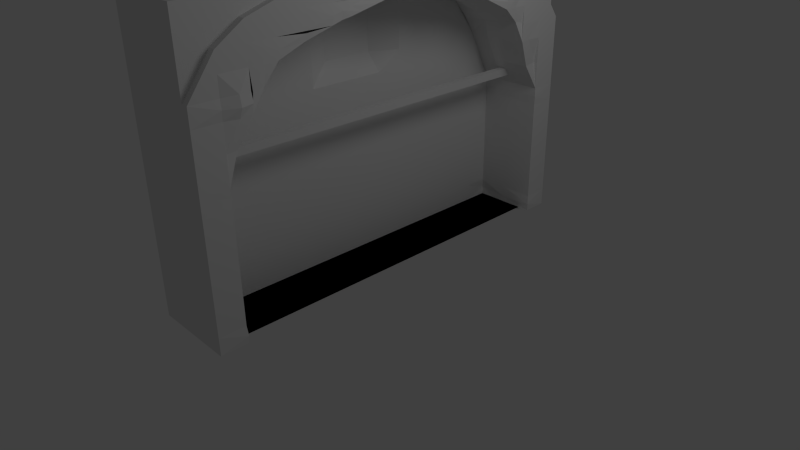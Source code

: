 # Source: Cooking_Fireplace.blend  (saved by Blender 2.58.0; exported with 4.5.12 LTS)
import bpy
from mathutils import Matrix  # noqa: F401  (used for matrix-valued properties, if any)

bpy.ops.wm.read_factory_settings(use_empty=True)
scene = bpy.context.scene
scene.name = 'Scene'

# ---- collections
col_collection_1 = bpy.data.collections.new('Collection 1'); scene.collection.children.link(col_collection_1)

# ---- world
world_world = bpy.data.worlds.new('World'); scene.world = world_world
world_world.color = (0.05088, 0.05088, 0.05088)
world_world.use_sun_shadow = False
world_world.sun_shadow_jitter_overblur = 0.0
world_world.cycles.sampling_method = 'MANUAL'
world_world.cycles.sample_map_resolution = 256

# ---- cameras
cam_camera = bpy.data.cameras.new('Camera')
cam_camera.clip_end = 100.0
cam_camera.lens = 35.0
cam_camera.ortho_scale = 7.314
cam_camera.dof.focus_distance = 0.0
cam_camera.dof.aperture_fstop = 128.0

# ---- lights
light_lamp = bpy.data.lights.new('Lamp', 'POINT')
light_lamp.transmission_factor = 0.0
light_lamp.cutoff_distance = 30.0
light_lamp.energy = 100.0
light_lamp.shadow_buffer_clip_start = 1.001
light_lamp.shadow_soft_size = 1.0
light_lamp.shadow_maximum_resolution = 0.006
light_lamp.use_absolute_resolution = True
light_lamp.cycles.use_multiple_importance_sampling = False

# ---- meshes
me_plane = bpy.data.meshes.new('Plane')
me_plane.from_pydata([(-0.5609, 3.0, 0.0), (-0.5609, -3.0, 0.0), (0.5609, -3.0, 0.0), (0.5609, 3.0, 0.0), (0.5609, 3.0, 4.0), (0.5609, -3.0, 4.0), (-0.5609, -3.0, 4.0), (-0.5609, 3.0, 4.0), (5.96e-08, -3.0, 0.0), (-0.5609, -2.384e-07, 0.0), (-5.96e-08, 3.0, 0.0), (-0.2807, 7.153e-07, 0.0), (0.5609, 3.0, 2.0), (0.5609, 7.153e-07, 4.0), (0.5609, -3.0, 2.0), (-0.5609, 3.0, 2.0), (-5.96e-08, 3.0, 4.0), (-0.5609, -3.0, 2.0), (-0.5609, -2.384e-07, 4.0), (5.96e-08, -3.0, 4.0), (0.0, 2.384e-07, 0.0), (-0.2807, 7.153e-07, 2.0), (-5.96e-08, 3.0, 2.0), (-0.5609, -2.384e-07, 2.0), (5.96e-08, -3.0, 2.0), (0.0, 2.384e-07, 4.0), (-0.2805, -3.0, 0.0), (0.2805, -3.0, 0.0), (-0.5609, 1.5, 0.0), (-0.5609, -1.5, 0.0), (-0.2805, 3.0, 0.0), (0.2805, 3.0, 0.0), (-0.2807, -1.5, 0.0), (-0.2807, 1.5, 0.0), (0.5609, 3.0, 1.0), (0.5609, 3.0, 3.0), (0.5609, -1.5, 4.0), (0.5609, 1.5, 4.0), (0.5609, -3.0, 1.0), (0.5609, -3.0, 3.0), (-0.5609, 3.0, 1.0), (-0.5609, 3.0, 3.0), (-0.2805, 3.0, 4.0), (0.2805, 3.0, 4.0), (-0.5609, -3.0, 1.0), (-0.5609, -3.0, 3.0), (-0.5609, 1.5, 4.0), (-0.5609, -1.5, 4.0), (0.2805, -3.0, 4.0), (-0.2805, -3.0, 4.0), (0.2805, 4.768e-07, 0.0), (-2.98e-08, 1.5, 0.0), (-0.2805, 0.0, 0.0), (2.98e-08, -1.5, 0.0), (-0.2807, 1.5, 2.0), (-0.2807, 7.153e-07, 1.0), (-0.2807, -1.5, 2.0), (-0.4944, 7.153e-07, 3.0), (-0.2805, 3.0, 2.0), (-5.96e-08, 3.0, 1.0), (0.2805, 3.0, 2.0), (-5.96e-08, 3.0, 3.0), (-0.5609, -1.5, 2.0), (-0.5609, -2.384e-07, 1.0), (-0.5609, 1.5, 2.0), (-0.5609, -2.384e-07, 3.0), (0.2805, -3.0, 2.0), (5.96e-08, -3.0, 1.0), (-0.2805, -3.0, 2.0), (5.96e-08, -3.0, 3.0), (-2.98e-08, 1.5, 4.0), (0.2805, 4.768e-07, 4.0), (2.98e-08, -1.5, 4.0), (-0.2805, 0.0, 4.0), (0.2805, 1.5, 0.0), (-0.2805, 1.5, 0.0), (0.2805, -1.5, 0.0), (-0.2805, -1.5, 0.0), (-0.2807, 1.5, 1.0), (-0.2807, -1.5, 1.0), (-0.2807, 1.5, 3.0), (-0.2807, -1.5, 3.0), (-0.2805, 3.0, 1.0), (0.2805, 3.0, 1.0), (-0.2805, 3.0, 3.0), (0.2805, 3.0, 3.0), (-0.5609, -1.5, 1.0), (-0.5609, 1.5, 1.0), (-0.5609, -1.5, 3.0), (-0.5609, 1.5, 3.0), (0.2805, -3.0, 1.0), (-0.2805, -3.0, 1.0), (0.2805, -3.0, 3.0), (-0.2805, -3.0, 3.0), (0.2805, 1.5, 4.0), (0.2805, -1.5, 4.0), (-0.2805, 1.5, 4.0), (-0.2805, -1.5, 4.0), (-0.4207, -3.0, 0.0), (-0.1402, -3.0, 0.0), (0.4207, -3.0, 0.0), (0.1402, -3.0, 0.0), (-0.5609, 2.25, 0.0), (-0.5609, 0.75, 0.0), (-0.5609, -2.25, 0.0), (-0.5609, -0.75, 0.0), (-0.4207, 3.0, 0.0), (-0.1402, 3.0, 0.0), (0.4207, 3.0, 0.0), (0.1402, 3.0, 0.0), (-0.2807, -2.25, 0.0), (-0.2807, -0.75, 0.0), (-0.2807, 2.25, 0.0), (-0.2807, 0.75, 0.0), (0.5609, 3.0, 0.5), (0.5609, 3.0, 1.5), (0.5609, 3.0, 3.5), (0.5609, 3.0, 2.5), (0.5609, -2.25, 4.0), (0.5609, -0.75, 4.0), (0.5609, 2.25, 4.0), (0.5609, 0.75, 4.0), (0.5609, -3.0, 0.5), (0.5609, -3.0, 1.5), (0.5609, -3.0, 3.5), (0.5609, -3.0, 2.5), (-0.5609, 3.0, 0.5), (-0.5609, 3.0, 1.5), (-0.5609, 3.0, 3.5), (-0.5609, 3.0, 2.5), (-0.4207, 3.0, 4.0), (-0.1402, 3.0, 4.0), (0.4207, 3.0, 4.0), (0.1402, 3.0, 4.0), (-0.5609, -3.0, 0.5), (-0.5609, -3.0, 1.5), (-0.5609, -3.0, 3.5), (-0.5609, -3.0, 2.5), (-0.5609, 2.25, 4.0), (-0.5609, 0.75, 4.0), (-0.5609, -2.25, 4.0), (-0.5609, -0.75, 4.0), (0.4207, -3.0, 4.0), (0.1402, -3.0, 4.0), (-0.4207, -3.0, 4.0), (-0.1402, -3.0, 4.0), (0.4207, 5.96e-07, 0.0), (0.1402, 3.576e-07, 0.0), (-4.47e-08, 2.25, 0.0), (-1.49e-08, 0.75, 0.0), (-0.4207, -1.192e-07, 0.0), (-0.1402, 1.192e-07, 0.0), (4.47e-08, -2.25, 0.0), (1.49e-08, -0.75, 0.0), (-0.2807, 2.25, 2.0), (-0.2807, 0.75, 2.0), (-0.2807, 7.153e-07, 0.5), (-0.2807, 7.153e-07, 1.5), (-0.2807, -2.25, 2.0), (-0.2807, -0.75, 2.0), (-0.4944, 7.153e-07, 3.5), (-0.2807, 7.153e-07, 2.5), (-0.4207, 3.0, 2.0), (-0.1402, 3.0, 2.0), (-5.96e-08, 3.0, 0.5), (-5.96e-08, 3.0, 1.5), (0.4207, 3.0, 2.0), (0.1402, 3.0, 2.0), (-5.96e-08, 3.0, 3.5), (-5.96e-08, 3.0, 2.5), (-0.5609, -2.25, 2.0), (-0.5609, -0.75, 2.0), (-0.5609, -2.384e-07, 0.5), (-0.5609, -2.384e-07, 1.5), (-0.5609, 2.25, 2.0), (-0.5609, 0.75, 2.0), (-0.5609, -2.384e-07, 3.5), (-0.5609, -2.384e-07, 2.5), (0.4207, -3.0, 2.0), (0.1402, -3.0, 2.0), (5.96e-08, -3.0, 0.5), (5.96e-08, -3.0, 1.5), (-0.4207, -3.0, 2.0), (-0.1402, -3.0, 2.0), (5.96e-08, -3.0, 3.5), (5.96e-08, -3.0, 2.5), (-4.47e-08, 2.25, 4.0), (-1.49e-08, 0.75, 4.0), (0.4207, 5.96e-07, 4.0), (0.1402, 3.576e-07, 4.0), (4.47e-08, -2.25, 4.0), (1.49e-08, -0.75, 4.0), (-0.4207, -1.192e-07, 4.0), (-0.1402, 1.192e-07, 4.0), (0.4207, 1.5, 0.0), (0.2805, 2.25, 0.0), (0.1402, 1.5, 0.0), (0.2805, 0.75, 0.0), (-0.1402, 1.5, 0.0), (-0.2805, 2.25, 0.0), (-0.4207, 1.5, 0.0), (-0.2805, 0.75, 0.0), (0.4207, -1.5, 0.0), (0.2805, -0.75, 0.0), (0.1402, -1.5, 0.0), (0.2805, -2.25, 0.0), (-0.1402, -1.5, 0.0), (-0.2805, -0.75, 0.0), (-0.4207, -1.5, 0.0), (-0.2805, -2.25, 0.0), (-0.2807, 2.25, 1.0), (-0.2807, 1.5, 0.5), (-0.2807, 0.75, 1.0), (-0.2807, 1.5, 1.5), (-0.2807, -0.75, 1.0), (-0.2807, -1.5, 0.5), (-0.2807, -2.25, 1.0), (-0.2807, -1.5, 1.5), (-0.2807, 2.25, 3.0), (-0.2807, 1.5, 2.5), (-0.2807, 0.75, 3.0), (-0.2807, 1.5, 3.5), (-0.2807, -0.75, 3.0), (-0.2807, -1.5, 2.5), (-0.2807, -2.25, 3.0), (-0.2807, -1.5, 3.5), (-0.4207, 3.0, 1.0), (-0.2805, 3.0, 0.5), (-0.1402, 3.0, 1.0), (-0.2805, 3.0, 1.5), (0.1402, 3.0, 1.0), (0.2805, 3.0, 0.5), (0.4207, 3.0, 1.0), (0.2805, 3.0, 1.5), (-0.4207, 3.0, 3.0), (-0.2805, 3.0, 2.5), (-0.1402, 3.0, 3.0), (-0.2805, 3.0, 3.5), (0.1402, 3.0, 3.0), (0.2805, 3.0, 2.5), (0.4207, 3.0, 3.0), (0.2805, 3.0, 3.5), (-0.5609, -2.25, 1.0), (-0.5609, -1.5, 0.5), (-0.5609, -0.75, 1.0), (-0.5609, -1.5, 1.5), (-0.5609, 0.75, 1.0), (-0.5609, 1.5, 0.5), (-0.5609, 2.25, 1.0), (-0.5609, 1.5, 1.5), (-0.5609, -2.25, 3.0), (-0.5609, -1.5, 2.5), (-0.5609, -0.75, 3.0), (-0.5609, -1.5, 3.5), (-0.5609, 0.75, 3.0), (-0.5609, 1.5, 2.5), (-0.5609, 2.25, 3.0), (-0.5609, 1.5, 3.5), (0.4207, -3.0, 1.0), (0.2805, -3.0, 0.5), (0.1402, -3.0, 1.0), (0.2805, -3.0, 1.5), (-0.1402, -3.0, 1.0), (-0.2805, -3.0, 0.5), (-0.4207, -3.0, 1.0), (-0.2805, -3.0, 1.5), (0.4207, -3.0, 3.0), (0.2805, -3.0, 2.5), (0.1402, -3.0, 3.0), (0.2805, -3.0, 3.5), (-0.1402, -3.0, 3.0), (-0.2805, -3.0, 2.5), (-0.4207, -3.0, 3.0), (-0.2805, -3.0, 3.5), (0.2805, 2.25, 4.0), (0.4207, 1.5, 4.0), (0.2805, 0.75, 4.0), (0.1402, 1.5, 4.0), (0.2805, -0.75, 4.0), (0.4207, -1.5, 4.0), (0.2805, -2.25, 4.0), (0.1402, -1.5, 4.0), (-0.2805, 2.25, 4.0), (-0.1402, 1.5, 4.0), (-0.2805, 0.75, 4.0), (-0.4207, 1.5, 4.0), (-0.2805, -0.75, 4.0), (-0.1402, -1.5, 4.0), (-0.2805, -2.25, 4.0), (-0.4207, -1.5, 4.0), (0.4207, 2.25, 0.0), (0.1402, 2.25, 0.0), (0.4207, 0.75, 0.0), (0.1402, 0.75, 0.0), (-0.1402, 2.25, 0.0), (-0.4207, 2.25, 0.0), (-0.1402, 0.75, 0.0), (-0.4207, 0.75, 0.0), (0.4207, -0.75, 0.0), (0.1402, -0.75, 0.0), (0.4207, -2.25, 0.0), (0.1402, -2.25, 0.0), (-0.1402, -0.75, 0.0), (-0.4207, -0.75, 0.0), (-0.1402, -2.25, 0.0), (-0.4207, -2.25, 0.0), (-0.2807, 2.25, 0.5), (-0.2807, 0.75, 0.5), (-0.2807, 2.25, 1.5), (-0.2807, 0.75, 1.5), (-0.2807, -0.75, 0.5), (-0.2807, -2.25, 0.5), (-0.2807, -0.75, 1.5), (-0.2807, -2.25, 1.5), (-0.2807, 2.25, 2.5), (-0.2807, 0.75, 2.5), (0.5609, 2.25, 3.5), (-0.2807, 0.75, 3.5), (-0.2807, -0.75, 2.5), (-0.2807, -2.25, 2.5), (-0.2807, -0.75, 3.5), (0.5609, -2.25, 3.5), (-0.4207, 3.0, 0.5), (-0.1402, 3.0, 0.5), (-0.4207, 3.0, 1.5), (-0.1402, 3.0, 1.5), (0.1402, 3.0, 0.5), (0.4207, 3.0, 0.5), (0.1402, 3.0, 1.5), (0.4207, 3.0, 1.5), (-0.4207, 3.0, 2.5), (-0.1402, 3.0, 2.5), (-0.4207, 3.0, 3.5), (-0.1402, 3.0, 3.5), (0.1402, 3.0, 2.5), (0.4207, 3.0, 2.5), (0.1402, 3.0, 3.5), (0.4207, 3.0, 3.5), (-0.5609, -2.25, 0.5), (-0.5609, -0.75, 0.5), (-0.5609, -2.25, 1.5), (-0.5609, -0.75, 1.5), (-0.5609, 0.75, 0.5), (-0.5609, 2.25, 0.5), (-0.5609, 0.75, 1.5), (-0.5609, 2.25, 1.5), (-0.5609, -2.25, 2.5), (-0.5609, -0.75, 2.5), (-0.5609, -2.25, 3.5), (-0.5609, -0.75, 3.5), (-0.5609, 0.75, 2.5), (-0.5609, 2.25, 2.5), (-0.5609, 0.75, 3.5), (-0.5609, 2.25, 3.5), (0.4207, -3.0, 0.5), (0.1402, -3.0, 0.5), (0.4207, -3.0, 1.5), (0.1402, -3.0, 1.5), (-0.1402, -3.0, 0.5), (-0.4207, -3.0, 0.5), (-0.1402, -3.0, 1.5), (-0.4207, -3.0, 1.5), (0.4207, -3.0, 2.5), (0.1402, -3.0, 2.5), (0.4207, -3.0, 3.5), (0.1402, -3.0, 3.5), (-0.1402, -3.0, 2.5), (-0.4207, -3.0, 2.5), (-0.1402, -3.0, 3.5), (-0.4207, -3.0, 3.5), (0.4207, 2.25, 4.0), (0.4207, 0.75, 4.0), (0.1402, 2.25, 4.0), (0.1402, 0.75, 4.0), (0.4207, -0.75, 4.0), (0.4207, -2.25, 4.0), (0.1402, -0.75, 4.0), (0.1402, -2.25, 4.0), (-0.1402, 2.25, 4.0), (-0.1402, 0.75, 4.0), (-0.4207, 2.25, 4.0), (-0.4207, 0.75, 4.0), (-0.1402, -0.75, 4.0), (-0.1402, -2.25, 4.0), (-0.4207, -0.75, 4.0), (-0.4207, -2.25, 4.0), (-0.4908, -3.0, 0.0), (-0.3506, -3.0, 0.0), (-0.07012, -3.0, 0.0), (-0.2104, -3.0, 0.0), (0.4908, -3.0, 0.0), (0.3506, -3.0, 0.0), (0.07012, -3.0, 0.0), (0.2104, -3.0, 0.0), (-0.5609, 2.625, 0.0), (-0.5609, 1.875, 0.0), (-0.5609, 0.375, 0.0), (-0.5609, 1.125, 0.0), (-0.5609, -2.625, 0.0), (-0.5609, -1.875, 0.0), (-0.5609, -0.375, 0.0), (-0.5609, -1.125, 0.0), (-0.4908, 3.0, 0.0), (-0.3506, 3.0, 0.0), (-0.2104, 3.0, 0.0), (-0.07012, 3.0, 0.0), (0.4908, 3.0, 0.0), (0.3506, 3.0, 0.0), (0.07012, 3.0, 0.0), (0.2104, 3.0, 0.0), (-0.2807, -2.625, 0.0), (-0.2807, -1.875, 0.0), (-0.2807, -0.375, 0.0), (-0.2807, -1.125, 0.0), (-0.2807, 2.625, 0.0), (-0.2807, 1.875, 0.0), (-0.2807, 0.375, 0.0), (-0.2807, 1.125, 0.0), (0.5609, 3.0, 0.25), (0.5609, 3.0, 0.75), (0.5609, 3.0, 1.75), (0.5609, 3.0, 1.25), (0.5609, 3.0, 3.75), (0.5609, 3.0, 3.25), (0.5609, 3.0, 2.25), (0.5609, 3.0, 2.75), (0.5609, -2.625, 4.0), (0.5609, -1.875, 4.0), (0.5609, -0.375, 4.0), (0.5609, -1.125, 4.0), (0.5609, 2.625, 4.0), (0.5609, 1.875, 4.0), (0.5609, 0.375, 4.0), (0.5609, 1.125, 4.0), (0.5609, -3.0, 0.25), (0.5609, -3.0, 0.75), (0.5609, -3.0, 1.75), (0.5609, -3.0, 1.25), (0.5609, -3.0, 3.75), (0.5609, -3.0, 3.25), (0.5609, -3.0, 2.25), (0.5609, -3.0, 2.75), (-0.5609, 3.0, 0.25), (-0.5609, 3.0, 0.75), (-0.5609, 3.0, 1.75), (-0.5609, 3.0, 1.25), (-0.5609, 3.0, 3.75), (-0.5609, 3.0, 3.25), (-0.5609, 3.0, 2.25), (-0.5609, 3.0, 2.75), (-0.4908, 3.0, 4.0), (-0.3506, 3.0, 4.0), (-0.07012, 3.0, 4.0), (-0.2104, 3.0, 4.0), (0.4908, 3.0, 4.0), (0.3506, 3.0, 4.0), (0.07012, 3.0, 4.0), (0.2104, 3.0, 4.0), (-0.5609, -3.0, 0.25), (-0.5609, -3.0, 0.75), (-0.5609, -3.0, 1.75), (-0.5609, -3.0, 1.25), (-0.5609, -3.0, 3.75), (-0.5609, -3.0, 3.25), (-0.5609, -3.0, 2.25), (-0.5609, -3.0, 2.75), (-0.5609, 2.625, 4.0), (-0.5609, 1.875, 4.0), (-0.5609, 0.375, 4.0), (-0.5609, 1.125, 4.0), (-0.5609, -2.625, 4.0), (-0.5609, -1.875, 4.0), (-0.5609, -0.375, 4.0), (-0.5609, -1.125, 4.0), (0.4908, -3.0, 4.0), (0.3506, -3.0, 4.0), (0.07012, -3.0, 4.0), (0.2104, -3.0, 4.0), (-0.4908, -3.0, 4.0), (-0.3506, -3.0, 4.0), (-0.07012, -3.0, 4.0), (-0.2104, -3.0, 4.0), (0.4908, 6.557e-07, 0.0), (0.3506, 5.364e-07, 0.0), (0.07012, 2.98e-07, 0.0), (0.2104, 4.172e-07, 0.0), (-5.215e-08, 2.625, 0.0), (-3.725e-08, 1.875, 0.0), (-7.451e-09, 0.375, 0.0), (-2.235e-08, 1.125, 0.0), (-0.4908, -1.788e-07, 0.0), (-0.3506, -5.96e-08, 0.0), (-0.07012, 1.788e-07, 0.0), (-0.2104, 5.96e-08, 0.0), (5.215e-08, -2.625, 0.0), (3.725e-08, -1.875, 0.0), (7.451e-09, -0.375, 0.0), (2.235e-08, -1.125, 0.0), (-0.2807, 2.625, 2.0), (-0.2807, 1.875, 2.0), (-0.2807, 0.375, 2.0), (-0.2807, 1.125, 2.0), (-0.2807, 7.153e-07, 0.25), (-0.2807, 7.153e-07, 0.75), (-0.2807, 7.153e-07, 1.75), (-0.2807, 7.153e-07, 1.25), (-0.2807, -2.625, 2.0), (-0.2807, -1.875, 2.0), (-0.2807, -0.375, 2.0), (-0.2807, -1.125, 2.0), (-0.4944, 7.153e-07, 3.75), (-0.4944, 7.153e-07, 3.25), (-0.2807, 7.153e-07, 2.25), (-0.4944, 7.153e-07, 2.75), (-0.4908, 3.0, 2.0), (-0.3506, 3.0, 2.0), (-0.07012, 3.0, 2.0), (-0.2104, 3.0, 2.0), (-5.96e-08, 3.0, 0.25), (-5.96e-08, 3.0, 0.75), (-5.96e-08, 3.0, 1.75), (-5.96e-08, 3.0, 1.25), (0.4908, 3.0, 2.0), (0.3506, 3.0, 2.0), (0.07012, 3.0, 2.0), (0.2104, 3.0, 2.0), (-5.96e-08, 3.0, 3.75), (-5.96e-08, 3.0, 3.25), (-5.96e-08, 3.0, 2.25), (-5.96e-08, 3.0, 2.75), (-0.5609, -2.625, 2.0), (-0.5609, -1.875, 2.0), (-0.5609, -0.375, 2.0), (-0.5609, -1.125, 2.0), (-0.5609, -2.384e-07, 0.25), (-0.5609, -2.384e-07, 0.75), (-0.5609, -2.384e-07, 1.75), (-0.5609, -2.384e-07, 1.25), (-0.5609, 2.625, 2.0), (-0.5609, 1.875, 2.0), (-0.5609, 0.375, 2.0), (-0.5609, 1.125, 2.0), (-0.5609, -2.384e-07, 3.75), (-0.5609, -2.384e-07, 3.25), (-0.5609, -2.384e-07, 2.25), (-0.5609, -2.384e-07, 2.75), (0.4908, -3.0, 2.0), (0.3506, -3.0, 2.0), (0.07012, -3.0, 2.0), (0.2104, -3.0, 2.0), (5.96e-08, -3.0, 0.25), (5.96e-08, -3.0, 0.75), (5.96e-08, -3.0, 1.75), (5.96e-08, -3.0, 1.25), (-0.4908, -3.0, 2.0), (-0.3506, -3.0, 2.0), (-0.07012, -3.0, 2.0), (-0.2104, -3.0, 2.0), (5.96e-08, -3.0, 3.75), (5.96e-08, -3.0, 3.25), (5.96e-08, -3.0, 2.25), (5.96e-08, -3.0, 2.75), (-5.215e-08, 2.625, 4.0), (-3.725e-08, 1.875, 4.0), (-7.451e-09, 0.375, 4.0), (-2.235e-08, 1.125, 4.0), (0.4908, 6.557e-07, 4.0), (0.3506, 5.364e-07, 4.0), (0.07012, 2.98e-07, 4.0), (0.2104, 4.172e-07, 4.0), (5.215e-08, -2.625, 4.0), (3.725e-08, -1.875, 4.0), (7.451e-09, -0.375, 4.0), (2.235e-08, -1.125, 4.0), (-0.4908, -1.788e-07, 4.0), (-0.3506, -5.96e-08, 4.0), (-0.07012, 1.788e-07, 4.0), (-0.2104, 5.96e-08, 4.0), (0.4908, 1.5, 0.0), (0.3506, 1.5, 0.0), (0.2805, 2.625, 0.0), (0.2805, 1.875, 0.0), (0.07012, 1.5, 0.0), (0.2104, 1.5, 0.0), (0.2805, 0.375, 0.0), (0.2805, 1.125, 0.0), (-0.07012, 1.5, 0.0), (-0.2104, 1.5, 0.0), (-0.2805, 2.625, 0.0), (-0.2805, 1.875, 0.0), (-0.4908, 1.5, 0.0), (-0.3506, 1.5, 0.0), (-0.2805, 0.375, 0.0), (-0.2805, 1.125, 0.0), (0.4908, -1.5, 0.0), (0.3506, -1.5, 0.0), (0.2805, -0.375, 0.0), (0.2805, -1.125, 0.0), (0.07012, -1.5, 0.0), (0.2104, -1.5, 0.0), (0.2805, -2.625, 0.0), (0.2805, -1.875, 0.0), (-0.07012, -1.5, 0.0), (-0.2104, -1.5, 0.0), (-0.2805, -0.375, 0.0), (-0.2805, -1.125, 0.0), (-0.4908, -1.5, 0.0), (-0.3506, -1.5, 0.0), (-0.2805, -2.625, 0.0), (-0.2805, -1.875, 0.0), (-0.2807, 2.625, 1.0), (-0.2807, 1.875, 1.0), (-0.2807, 1.5, 0.25), (-0.2807, 1.5, 0.75), (-0.2807, 0.375, 1.0), (-0.2807, 1.125, 1.0), (-0.2807, 1.5, 1.75), (-0.2807, 1.5, 1.25), (-0.2807, -0.375, 1.0), (-0.2807, -1.125, 1.0), (-0.2807, -1.5, 0.25), (-0.2807, -1.5, 0.75), (-0.2807, -2.625, 1.0), (-0.2807, -1.875, 1.0), (-0.2807, -1.5, 1.75), (-0.2807, -1.5, 1.25), (0.5609, 2.625, 3.0), (-0.2807, 1.875, 3.0), (-0.2807, 1.5, 2.25), (-0.2807, 1.5, 2.75), (-0.4944, 0.375, 3.0), (-0.2807, 1.125, 3.0), (0.5609, 1.5, 3.75), (-0.2807, 1.5, 3.25), (-0.4944, -0.375, 3.0), (-0.2807, -1.125, 3.0), (-0.2807, -1.5, 2.25), (-0.2807, -1.5, 2.75), (0.5609, -2.625, 3.0), (-0.2807, -1.875, 3.0), (0.5609, -1.5, 3.75), (-0.2807, -1.5, 3.25), (-0.4908, 3.0, 1.0), (-0.3506, 3.0, 1.0), (-0.2805, 3.0, 0.25), (-0.2805, 3.0, 0.75), (-0.07012, 3.0, 1.0), (-0.2104, 3.0, 1.0), (-0.2805, 3.0, 1.75), (-0.2805, 3.0, 1.25), (0.07012, 3.0, 1.0), (0.2104, 3.0, 1.0), (0.2805, 3.0, 0.25), (0.2805, 3.0, 0.75), (0.4908, 3.0, 1.0), (0.3506, 3.0, 1.0), (0.2805, 3.0, 1.75), (0.2805, 3.0, 1.25), (-0.4908, 3.0, 3.0), (-0.3506, 3.0, 3.0), (-0.2805, 3.0, 2.25), (-0.2805, 3.0, 2.75), (-0.07012, 3.0, 3.0), (-0.2104, 3.0, 3.0), (-0.2805, 3.0, 3.75), (-0.2805, 3.0, 3.25), (0.07012, 3.0, 3.0), (0.2104, 3.0, 3.0), (0.2805, 3.0, 2.25), (0.2805, 3.0, 2.75), (0.4908, 3.0, 3.0), (0.3506, 3.0, 3.0), (0.2805, 3.0, 3.75), (0.2805, 3.0, 3.25), (-0.5609, -2.625, 1.0), (-0.5609, -1.875, 1.0), (-0.5609, -1.5, 0.25), (-0.5609, -1.5, 0.75), (-0.5609, -0.375, 1.0), (-0.5609, -1.125, 1.0), (-0.5609, -1.5, 1.75), (-0.5609, -1.5, 1.25), (-0.5609, 0.375, 1.0), (-0.5609, 1.125, 1.0), (-0.5609, 1.5, 0.25), (-0.5609, 1.5, 0.75), (-0.5609, 2.625, 1.0), (-0.5609, 1.875, 1.0), (-0.5609, 1.5, 1.75), (-0.5609, 1.5, 1.25), (-0.5609, -2.625, 3.0), (-0.5609, -1.875, 3.0), (-0.5609, -1.5, 2.25), (-0.5609, -1.5, 2.75), (-0.5609, -0.375, 3.0), (-0.5609, -1.125, 3.0), (-0.5609, -1.5, 3.75), (-0.5609, -1.5, 3.25), (-0.5609, 0.375, 3.0), (-0.5609, 1.125, 3.0), (-0.5609, 1.5, 2.25), (-0.5609, 1.5, 2.75), (-0.5609, 2.625, 3.0), (-0.5609, 1.875, 3.0), (-0.5609, 1.5, 3.75), (-0.5609, 1.5, 3.25), (0.4908, -3.0, 1.0), (0.3506, -3.0, 1.0), (0.2805, -3.0, 0.25), (0.2805, -3.0, 0.75), (0.07012, -3.0, 1.0), (0.2104, -3.0, 1.0), (0.2805, -3.0, 1.75), (0.2805, -3.0, 1.25), (-0.2104, -3.0, 1.0), (-0.07012, -3.0, 1.0), (-0.2805, -3.0, 0.75), (-0.2805, -3.0, 0.25), (-0.3506, -3.0, 1.0), (-0.4908, -3.0, 1.0), (-0.2805, -3.0, 1.25), (-0.2805, -3.0, 1.75), (0.3506, -3.0, 3.0), (0.4908, -3.0, 3.0), (0.2805, -3.0, 2.75), (0.2805, -3.0, 2.25), (0.2104, -3.0, 3.0), (0.07012, -3.0, 3.0), (0.2805, -3.0, 3.25), (0.2805, -3.0, 3.75), (-0.2104, -3.0, 3.0), (-0.07012, -3.0, 3.0), (-0.2805, -3.0, 2.75), (-0.2805, -3.0, 2.25), (-0.3506, -3.0, 3.0), (-0.4908, -3.0, 3.0), (-0.2805, -3.0, 3.25), (-0.2805, -3.0, 3.75), (0.2805, 1.875, 4.0), (0.2805, 2.625, 4.0), (0.3506, 1.5, 4.0), (0.4908, 1.5, 4.0), (0.2805, 1.125, 4.0), (0.2805, 0.375, 4.0), (0.2104, 1.5, 4.0), (0.07012, 1.5, 4.0), (0.2805, -1.125, 4.0), (0.2805, -0.375, 4.0), (0.3506, -1.5, 4.0), (0.4908, -1.5, 4.0), (0.2805, -1.875, 4.0), (0.2805, -2.625, 4.0), (0.2104, -1.5, 4.0), (0.07012, -1.5, 4.0), (-0.2805, 2.625, 4.0), (-0.2805, 1.875, 4.0), (-0.07012, 1.5, 4.0), (-0.2104, 1.5, 4.0), (-0.2805, 0.375, 4.0), (-0.2805, 1.125, 4.0), (-0.4908, 1.5, 4.0), (-0.3506, 1.5, 4.0), (-0.2805, -0.375, 4.0), (-0.2805, -1.125, 4.0), (-0.07012, -1.5, 4.0), (-0.2104, -1.5, 4.0), (-0.2805, -2.625, 4.0), (-0.2805, -1.875, 4.0), (-0.4908, -1.5, 4.0), (-0.3506, -1.5, 4.0), (0.4908, 2.25, 0.0), (0.4207, 2.625, 0.0), (0.3506, 2.25, 0.0), (0.4207, 1.875, 0.0), (0.2104, 2.25, 0.0), (0.1402, 2.625, 0.0), (0.07012, 2.25, 0.0), (0.1402, 1.875, 0.0), (0.4908, 0.75, 0.0), (0.4207, 1.125, 0.0), (0.3506, 0.75, 0.0), (0.4207, 0.375, 0.0), (0.2104, 0.75, 0.0), (0.1402, 1.125, 0.0), (0.07012, 0.75, 0.0), (0.1402, 0.375, 0.0), (-0.07012, 2.25, 0.0), (-0.1402, 2.625, 0.0), (-0.2104, 2.25, 0.0), (-0.1402, 1.875, 0.0), (-0.3506, 2.25, 0.0), (-0.4207, 2.625, 0.0), (-0.4908, 2.25, 0.0), (-0.4207, 1.875, 0.0), (-0.07012, 0.75, 0.0), (-0.1402, 1.125, 0.0), (-0.2104, 0.75, 0.0), (-0.1402, 0.375, 0.0), (-0.3506, 0.75, 0.0), (-0.4207, 1.125, 0.0), (-0.4908, 0.75, 0.0), (-0.4207, 0.375, 0.0), (0.4908, -0.75, 0.0), (0.4207, -0.375, 0.0), (0.3506, -0.75, 0.0), (0.4207, -1.125, 0.0), (0.2104, -0.75, 0.0), (0.1402, -0.375, 0.0), (0.07012, -0.75, 0.0), (0.1402, -1.125, 0.0), (0.4908, -2.25, 0.0), (0.4207, -1.875, 0.0), (0.3506, -2.25, 0.0), (0.4207, -2.625, 0.0), (0.2104, -2.25, 0.0), (0.1402, -1.875, 0.0), (0.07012, -2.25, 0.0), (0.1402, -2.625, 0.0), (-0.07012, -0.75, 0.0), (-0.1402, -0.375, 0.0), (-0.2104, -0.75, 0.0), (-0.1402, -1.125, 0.0), (-0.3506, -0.75, 0.0), (-0.4207, -0.375, 0.0), (-0.4908, -0.75, 0.0), (-0.4207, -1.125, 0.0), (-0.07012, -2.25, 0.0), (-0.1402, -1.875, 0.0), (-0.2104, -2.25, 0.0), (-0.1402, -2.625, 0.0), (-0.3506, -2.25, 0.0), (-0.4207, -1.875, 0.0), (-0.4908, -2.25, 0.0), (-0.4207, -2.625, 0.0), (-0.2807, 2.625, 0.5), (-0.2807, 2.25, 0.25), (-0.2807, 1.875, 0.5), (-0.2807, 2.25, 0.75), (-0.2807, 1.125, 0.5), (-0.2807, 0.75, 0.25), (-0.2807, 0.375, 0.5), (-0.2807, 0.75, 0.75), (-0.2807, 2.625, 1.5), (-0.2807, 2.25, 1.25), (-0.2807, 1.875, 1.5), (-0.2807, 2.25, 1.75), (-0.2807, 1.125, 1.5), (-0.2807, 0.75, 1.25), (-0.2807, 0.375, 1.5), (-0.2807, 0.75, 1.75), (-0.2807, -0.375, 0.5), (-0.2807, -0.75, 0.25), (-0.2807, -1.125, 0.5), (-0.2807, -0.75, 0.75), (-0.2807, -1.875, 0.5), (-0.2807, -2.25, 0.25), (-0.2807, -2.625, 0.5), (-0.2807, -2.25, 0.75), (-0.2807, -0.375, 1.5), (-0.2807, -0.75, 1.25), (-0.2807, -1.125, 1.5), (-0.2807, -0.75, 1.75), (-0.2807, -1.875, 1.5), (-0.2807, -2.25, 1.25), (-0.2807, -2.625, 1.5), (-0.2807, -2.25, 1.75), (-0.2807, 2.625, 2.5), (-0.2807, 2.25, 2.25), (-0.2807, 1.875, 2.5), (-0.2807, 2.25, 2.75), (-0.2807, 1.125, 2.5), (-0.2807, 0.75, 2.25), (-0.2807, 0.375, 2.5), (-0.2807, 0.75, 2.75), (0.5609, 2.625, 3.5), (-0.2807, 2.25, 3.25), (-0.2807, 1.875, 3.5), (0.5609, 2.25, 3.75), (-0.2807, 1.125, 3.5), (-0.2807, 0.75, 3.25), (-0.4944, 0.375, 3.5), (-0.2807, 0.75, 3.75), (-0.2807, -0.375, 2.5), (-0.2807, -0.75, 2.25), (-0.2807, -1.125, 2.5), (-0.2807, -0.75, 2.75), (-0.2807, -1.875, 2.5), (-0.2807, -2.25, 2.25), (-0.2807, -2.625, 2.5), (-0.2807, -2.25, 2.75), (-0.4944, -0.375, 3.5), (-0.2807, -0.75, 3.25), (-0.2807, -1.125, 3.5), (-0.2807, -0.75, 3.75), (-0.2807, -1.875, 3.5), (-0.2807, -2.25, 3.25), (0.5609, -2.625, 3.5), (0.5609, -2.25, 3.75), (-0.4908, 3.0, 0.5), (-0.4207, 3.0, 0.25), (-0.3506, 3.0, 0.5), (-0.4207, 3.0, 0.75), (-0.2104, 3.0, 0.5), (-0.1402, 3.0, 0.25), (-0.07012, 3.0, 0.5), (-0.1402, 3.0, 0.75), (-0.4908, 3.0, 1.5), (-0.4207, 3.0, 1.25), (-0.3506, 3.0, 1.5), (-0.4207, 3.0, 1.75), (-0.2104, 3.0, 1.5), (-0.1402, 3.0, 1.25), (-0.07012, 3.0, 1.5), (-0.1402, 3.0, 1.75), (0.07012, 3.0, 0.5), (0.1402, 3.0, 0.25), (0.2104, 3.0, 0.5), (0.1402, 3.0, 0.75), (0.3506, 3.0, 0.5), (0.4207, 3.0, 0.25), (0.4908, 3.0, 0.5), (0.4207, 3.0, 0.75), (0.07012, 3.0, 1.5), (0.1402, 3.0, 1.25), (0.2104, 3.0, 1.5), (0.1402, 3.0, 1.75), (0.3506, 3.0, 1.5), (0.4207, 3.0, 1.25), (0.4908, 3.0, 1.5), (0.4207, 3.0, 1.75), (-0.4908, 3.0, 2.5), (-0.4207, 3.0, 2.25), (-0.3506, 3.0, 2.5), (-0.4207, 3.0, 2.75), (-0.2104, 3.0, 2.5), (-0.1402, 3.0, 2.25), (-0.07012, 3.0, 2.5), (-0.1402, 3.0, 2.75), (-0.4908, 3.0, 3.5), (-0.4207, 3.0, 3.25), (-0.3506, 3.0, 3.5), (-0.4207, 3.0, 3.75), (-0.2104, 3.0, 3.5), (-0.1402, 3.0, 3.25), (-0.07012, 3.0, 3.5), (-0.1402, 3.0, 3.75), (0.07012, 3.0, 2.5), (0.1402, 3.0, 2.25), (0.2104, 3.0, 2.5), (0.1402, 3.0, 2.75), (0.3506, 3.0, 2.5), (0.4207, 3.0, 2.25), (0.4908, 3.0, 2.5), (0.4207, 3.0, 2.75), (0.07012, 3.0, 3.5), (0.1402, 3.0, 3.25), (0.2104, 3.0, 3.5), (0.1402, 3.0, 3.75), (0.3506, 3.0, 3.5), (0.4207, 3.0, 3.25), (0.4908, 3.0, 3.5), (0.4207, 3.0, 3.75), (-0.5609, -2.625, 0.5), (-0.5609, -2.25, 0.25), (-0.5609, -1.875, 0.5), (-0.5609, -2.25, 0.75), (-0.5609, -1.125, 0.5), (-0.5609, -0.75, 0.25), (-0.5609, -0.375, 0.5), (-0.5609, -0.75, 0.75), (-0.5609, -2.625, 1.5), (-0.5609, -2.25, 1.25), (-0.5609, -1.875, 1.5), (-0.5609, -2.25, 1.75), (-0.5609, -1.125, 1.5), (-0.5609, -0.75, 1.25), (-0.5609, -0.375, 1.5), (-0.5609, -0.75, 1.75), (-0.5609, 0.375, 0.5), (-0.5609, 0.75, 0.25), (-0.5609, 1.125, 0.5), (-0.5609, 0.75, 0.75), (-0.5609, 1.875, 0.5), (-0.5609, 2.25, 0.25), (-0.5609, 2.625, 0.5), (-0.5609, 2.25, 0.75), (-0.5609, 0.375, 1.5), (-0.5609, 0.75, 1.25), (-0.5609, 1.125, 1.5), (-0.5609, 0.75, 1.75), (-0.5609, 1.875, 1.5), (-0.5609, 2.25, 1.25), (-0.5609, 2.625, 1.5), (-0.5609, 2.25, 1.75), (-0.5609, -2.625, 2.5), (-0.5609, -2.25, 2.25), (-0.5609, -1.875, 2.5), (-0.5609, -2.25, 2.75), (-0.5609, -1.125, 2.5), (-0.5609, -0.75, 2.25), (-0.5609, -0.375, 2.5), (-0.5609, -0.75, 2.75), (-0.5609, -2.625, 3.5), (-0.5609, -2.25, 3.25), (-0.5609, -1.875, 3.5), (-0.5609, -2.25, 3.75), (-0.5609, -1.125, 3.5), (-0.5609, -0.75, 3.25), (-0.5609, -0.375, 3.5), (-0.5609, -0.75, 3.75), (-0.5609, 0.375, 2.5), (-0.5609, 0.75, 2.25), (-0.5609, 1.125, 2.5), (-0.5609, 0.75, 2.75), (-0.5609, 1.875, 2.5), (-0.5609, 2.25, 2.25), (-0.5609, 2.625, 2.5), (-0.5609, 2.25, 2.75), (-0.5609, 0.375, 3.5), (-0.5609, 0.75, 3.25), (-0.5609, 1.125, 3.5), (-0.5609, 0.75, 3.75), (-0.5609, 1.875, 3.5), (-0.5609, 2.25, 3.25), (-0.5609, 2.625, 3.5), (-0.5609, 2.25, 3.75), (0.4908, -3.0, 0.5), (0.4207, -3.0, 0.25), (0.3506, -3.0, 0.5), (0.4207, -3.0, 0.75), (0.2104, -3.0, 0.5), (0.1402, -3.0, 0.25), (0.07012, -3.0, 0.5), (0.1402, -3.0, 0.75), (0.4908, -3.0, 1.5), (0.4207, -3.0, 1.25), (0.3506, -3.0, 1.5), (0.4207, -3.0, 1.75), (0.2104, -3.0, 1.5), (0.1402, -3.0, 1.25), (0.07012, -3.0, 1.5), (0.1402, -3.0, 1.75), (-0.07012, -3.0, 0.5), (-0.1402, -3.0, 0.25), (-0.2104, -3.0, 0.5), (-0.1402, -3.0, 0.75), (-0.3506, -3.0, 0.5), (-0.4207, -3.0, 0.25), (-0.4908, -3.0, 0.5), (-0.4207, -3.0, 0.75), (-0.07012, -3.0, 1.5), (-0.1402, -3.0, 1.25), (-0.2104, -3.0, 1.5), (-0.1402, -3.0, 1.75), (-0.3506, -3.0, 1.5), (-0.4207, -3.0, 1.25), (-0.4908, -3.0, 1.5), (-0.4207, -3.0, 1.75), (0.4908, -3.0, 2.5), (0.4207, -3.0, 2.25), (0.3506, -3.0, 2.5), (0.4207, -3.0, 2.75), (0.2104, -3.0, 2.5), (0.1402, -3.0, 2.25), (0.07012, -3.0, 2.5), (0.1402, -3.0, 2.75), (0.4908, -3.0, 3.5), (0.4207, -3.0, 3.25), (0.3506, -3.0, 3.5), (0.4207, -3.0, 3.75), (0.2104, -3.0, 3.5), (0.1402, -3.0, 3.25), (0.07012, -3.0, 3.5), (0.1402, -3.0, 3.75), (-0.07012, -3.0, 2.5), (-0.1402, -3.0, 2.25), (-0.2104, -3.0, 2.5), (-0.1402, -3.0, 2.75), (-0.3506, -3.0, 2.5), (-0.4207, -3.0, 2.25), (-0.4908, -3.0, 2.5), (-0.4207, -3.0, 2.75), (-0.07012, -3.0, 3.5), (-0.1402, -3.0, 3.25), (-0.2104, -3.0, 3.5), (-0.1402, -3.0, 3.75), (-0.3506, -3.0, 3.5), (-0.4207, -3.0, 3.25), (-0.4908, -3.0, 3.5), (-0.4207, -3.0, 3.75), (0.4207, 2.625, 4.0), (0.4908, 2.25, 4.0), (0.4207, 1.875, 4.0), (0.3506, 2.25, 4.0), (0.4207, 1.125, 4.0), (0.4908, 0.75, 4.0), (0.4207, 0.375, 4.0), (0.3506, 0.75, 4.0), (0.1402, 2.625, 4.0), (0.2104, 2.25, 4.0), (0.1402, 1.875, 4.0), (0.07012, 2.25, 4.0), (0.1402, 1.125, 4.0), (0.2104, 0.75, 4.0), (0.1402, 0.375, 4.0), (0.07012, 0.75, 4.0), (0.4207, -0.375, 4.0), (0.4908, -0.75, 4.0), (0.4207, -1.125, 4.0), (0.3506, -0.75, 4.0), (0.4207, -1.875, 4.0), (0.4908, -2.25, 4.0), (0.4207, -2.625, 4.0), (0.3506, -2.25, 4.0), (0.1402, -0.375, 4.0), (0.2104, -0.75, 4.0), (0.1402, -1.125, 4.0), (0.07012, -0.75, 4.0), (0.1402, -1.875, 4.0), (0.2104, -2.25, 4.0), (0.1402, -2.625, 4.0), (0.07012, -2.25, 4.0), (-0.1402, 2.625, 4.0), (-0.07012, 2.25, 4.0), (-0.1402, 1.875, 4.0), (-0.2104, 2.25, 4.0), (-0.1402, 1.125, 4.0), (-0.07012, 0.75, 4.0), (-0.1402, 0.375, 4.0), (-0.2104, 0.75, 4.0), (-0.4207, 2.625, 4.0), (-0.3506, 2.25, 4.0), (-0.4207, 1.875, 4.0), (-0.4908, 2.25, 4.0), (-0.4207, 1.125, 4.0), (-0.3506, 0.75, 4.0), (-0.4207, 0.375, 4.0), (-0.4908, 0.75, 4.0), (-0.1402, -0.375, 4.0), (-0.07012, -0.75, 4.0), (-0.1402, -1.125, 4.0), (-0.2104, -0.75, 4.0), (-0.1402, -1.875, 4.0), (-0.07012, -2.25, 4.0), (-0.1402, -2.625, 4.0), (-0.2104, -2.25, 4.0), (-0.4207, -0.375, 4.0), (-0.3506, -0.75, 4.0), (-0.4207, -1.125, 4.0), (-0.4908, -0.75, 4.0), (-0.4207, -1.875, 4.0), (-0.3506, -2.25, 4.0), (-0.4207, -2.625, 4.0), (-0.4908, -2.25, 4.0), (0.4908, 2.625, 0.0), (0.3506, 2.625, 0.0), (0.4908, 1.875, 0.0), (0.3506, 1.875, 0.0), (0.2104, 2.625, 0.0), (0.07012, 2.625, 0.0), (0.2104, 1.875, 0.0), (0.07012, 1.875, 0.0), (0.4908, 1.125, 0.0), (0.3506, 1.125, 0.0), (0.4908, 0.375, 0.0), (0.3506, 0.375, 0.0), (0.2104, 1.125, 0.0), (0.07012, 1.125, 0.0), (0.2104, 0.375, 0.0), (0.07012, 0.375, 0.0), (-0.07012, 2.625, 0.0), (-0.2104, 2.625, 0.0), (-0.07012, 1.875, 0.0), (-0.2104, 1.875, 0.0), (-0.3506, 2.625, 0.0), (-0.4908, 2.625, 0.0), (-0.3506, 1.875, 0.0), (-0.4908, 1.875, 0.0), (-0.07012, 1.125, 0.0), (-0.2104, 1.125, 0.0), (-0.07012, 0.375, 0.0), (-0.2104, 0.375, 0.0), (-0.3506, 1.125, 0.0), (-0.4908, 1.125, 0.0), (-0.3506, 0.375, 0.0), (-0.4908, 0.375, 0.0), (0.4908, -0.375, 0.0), (0.3506, -0.375, 0.0), (0.4908, -1.125, 0.0), (0.3506, -1.125, 0.0), (0.2104, -0.375, 0.0), (0.07012, -0.375, 0.0), (0.2104, -1.125, 0.0), (0.07012, -1.125, 0.0), (0.4908, -1.875, 0.0), (0.3506, -1.875, 0.0), (0.4908, -2.625, 0.0), (0.3506, -2.625, 0.0), (0.2104, -1.875, 0.0), (0.07012, -1.875, 0.0), (0.2104, -2.625, 0.0), (0.07012, -2.625, 0.0), (-0.07012, -0.375, 0.0), (-0.2104, -0.375, 0.0), (-0.07012, -1.125, 0.0), (-0.2104, -1.125, 0.0), (-0.3506, -0.375, 0.0), (-0.4908, -0.375, 0.0), (-0.3506, -1.125, 0.0), (-0.4908, -1.125, 0.0), (-0.07012, -1.875, 0.0), (-0.2104, -1.875, 0.0), (-0.07012, -2.625, 0.0), (-0.2104, -2.625, 0.0), (-0.3506, -1.875, 0.0), (-0.4908, -1.875, 0.0), (-0.3506, -2.625, 0.0), (-0.4908, -2.625, 0.0), (-0.2807, 2.625, 0.25), (-0.2807, 1.875, 0.25), (-0.2807, 2.625, 0.75), (-0.2807, 1.875, 0.75), (-0.2807, 1.125, 0.25), (-0.2807, 0.375, 0.25), (-0.2807, 1.125, 0.75), (-0.2807, 0.375, 0.75), (-0.2807, 2.625, 1.25), (-0.2807, 1.875, 1.25), (-0.2807, 2.625, 1.75), (-0.2807, 1.875, 1.75), (-0.2807, 1.125, 1.25), (-0.2807, 0.375, 1.25), (-0.2807, 1.125, 1.75), (-0.2807, 0.375, 1.75), (-0.2807, -0.375, 0.25), (-0.2807, -1.125, 0.25), (-0.2807, -0.375, 0.75), (-0.2807, -1.125, 0.75), (-0.2807, -1.875, 0.25), (-0.2807, -2.625, 0.25), (-0.2807, -1.875, 0.75), (-0.2807, -2.625, 0.75), (-0.2807, -0.375, 1.25), (-0.2807, -1.125, 1.25), (-0.2807, -0.375, 1.75), (-0.2807, -1.125, 1.75), (-0.2807, -1.875, 1.25), (-0.2807, -2.625, 1.25), (-0.2807, -1.875, 1.75), (-0.2807, -2.625, 1.75), (-0.2807, 2.625, 2.25), (-0.2807, 1.875, 2.25), (-0.2807, 2.625, 2.75), (-0.2807, 1.875, 2.75), (-0.2807, 1.125, 2.25), (-0.2807, 0.375, 2.25), (-0.2807, 1.125, 2.75), (-0.4944, 0.375, 2.75), (0.5609, 2.625, 3.25), (-0.2807, 1.875, 3.25), (0.5609, 2.625, 3.75), (0.5609, 1.875, 3.75), (-0.2807, 1.125, 3.25), (-0.4944, 0.375, 3.25), (-0.2807, 1.125, 3.75), (-0.4944, 0.375, 3.75), (-0.2807, -0.375, 2.25), (-0.2807, -1.125, 2.25), (-0.4944, -0.375, 2.75), (-0.2807, -1.125, 2.75), (-0.2807, -1.875, 2.25), (-0.2807, -2.625, 2.25), (-0.2807, -1.875, 2.75), (-0.2807, -2.625, 2.75), (-0.4944, -0.375, 3.25), (-0.2807, -1.125, 3.25), (-0.4944, -0.375, 3.75), (-0.2807, -1.125, 3.75), (-0.2807, -1.875, 3.25), (0.5609, -2.625, 3.25), (0.5609, -1.875, 3.75), (0.5609, -2.625, 3.75), (-0.4908, 3.0, 0.25), (-0.3506, 3.0, 0.25), (-0.4908, 3.0, 0.75), (-0.3506, 3.0, 0.75), (-0.2104, 3.0, 0.25), (-0.07012, 3.0, 0.25), (-0.2104, 3.0, 0.75), (-0.07012, 3.0, 0.75), (-0.4908, 3.0, 1.25), (-0.3506, 3.0, 1.25), (-0.4908, 3.0, 1.75), (-0.3506, 3.0, 1.75), (-0.2104, 3.0, 1.25), (-0.07012, 3.0, 1.25), (-0.2104, 3.0, 1.75), (-0.07012, 3.0, 1.75), (0.07012, 3.0, 0.25), (0.2104, 3.0, 0.25), (0.07012, 3.0, 0.75), (0.2104, 3.0, 0.75), (0.3506, 3.0, 0.25), (0.4908, 3.0, 0.25), (0.3506, 3.0, 0.75), (0.4908, 3.0, 0.75), (0.07012, 3.0, 1.25), (0.2104, 3.0, 1.25), (0.07012, 3.0, 1.75), (0.2104, 3.0, 1.75), (0.3506, 3.0, 1.25), (0.4908, 3.0, 1.25), (0.3506, 3.0, 1.75), (0.4908, 3.0, 1.75), (-0.4908, 3.0, 2.25), (-0.3506, 3.0, 2.25), (-0.4908, 3.0, 2.75), (-0.3506, 3.0, 2.75), (-0.2104, 3.0, 2.25), (-0.07012, 3.0, 2.25), (-0.2104, 3.0, 2.75), (-0.07012, 3.0, 2.75), (-0.4908, 3.0, 3.25), (-0.3506, 3.0, 3.25), (-0.4908, 3.0, 3.75), (-0.3506, 3.0, 3.75), (-0.2104, 3.0, 3.25), (-0.07012, 3.0, 3.25), (-0.2104, 3.0, 3.75), (-0.07012, 3.0, 3.75), (0.07012, 3.0, 2.25), (0.2104, 3.0, 2.25), (0.07012, 3.0, 2.75), (0.2104, 3.0, 2.75), (0.3506, 3.0, 2.25), (0.4908, 3.0, 2.25), (0.3506, 3.0, 2.75), (0.4908, 3.0, 2.75), (0.07012, 3.0, 3.25), (0.2104, 3.0, 3.25), (0.07012, 3.0, 3.75), (0.2104, 3.0, 3.75), (0.3506, 3.0, 3.25), (0.4908, 3.0, 3.25), (0.3506, 3.0, 3.75), (0.4908, 3.0, 3.75), (-0.5609, -2.625, 0.25), (-0.5609, -1.875, 0.25), (-0.5609, -2.625, 0.75), (-0.5609, -1.875, 0.75), (-0.5609, -1.125, 0.25), (-0.5609, -0.375, 0.25), (-0.5609, -1.125, 0.75), (-0.5609, -0.375, 0.75), (-0.5609, -2.625, 1.25), (-0.5609, -1.875, 1.25), (-0.5609, -2.625, 1.75), (-0.5609, -1.875, 1.75), (-0.5609, -1.125, 1.25), (-0.5609, -0.375, 1.25), (-0.5609, -1.125, 1.75), (-0.5609, -0.375, 1.75), (-0.5609, 0.375, 0.25), (-0.5609, 1.125, 0.25), (-0.5609, 0.375, 0.75), (-0.5609, 1.125, 0.75), (-0.5609, 1.875, 0.25), (-0.5609, 2.625, 0.25), (-0.5609, 1.875, 0.75), (-0.5609, 2.625, 0.75), (-0.5609, 0.375, 1.25), (-0.5609, 1.125, 1.25), (-0.5609, 0.375, 1.75), (-0.5609, 1.125, 1.75), (-0.5609, 1.875, 1.25), (-0.5609, 2.625, 1.25), (-0.5609, 1.875, 1.75), (-0.5609, 2.625, 1.75), (-0.5609, -2.625, 2.25), (-0.5609, -1.875, 2.25), (-0.5609, -2.625, 2.75), (-0.5609, -1.875, 2.75), (-0.5609, -1.125, 2.25), (-0.5609, -0.375, 2.25), (-0.5609, -1.125, 2.75), (-0.5609, -0.375, 2.75), (-0.5609, -2.625, 3.25), (-0.5609, -1.875, 3.25), (-0.5609, -2.625, 3.75), (-0.5609, -1.875, 3.75), (-0.5609, -1.125, 3.25), (-0.5609, -0.375, 3.25), (-0.5609, -1.125, 3.75), (-0.5609, -0.375, 3.75), (-0.5609, 0.375, 2.25), (-0.5609, 1.125, 2.25), (-0.5609, 0.375, 2.75), (-0.5609, 1.125, 2.75), (-0.5609, 1.875, 2.25), (-0.5609, 2.625, 2.25), (-0.5609, 1.875, 2.75), (-0.5609, 2.625, 2.75), (-0.5609, 0.375, 3.25), (-0.5609, 1.125, 3.25), (-0.5609, 0.375, 3.75), (-0.5609, 1.125, 3.75), (-0.5609, 1.875, 3.25), (-0.5609, 2.625, 3.25), (-0.5609, 1.875, 3.75), (-0.5609, 2.625, 3.75), (0.4908, -3.0, 0.25), (0.3506, -3.0, 0.25), (0.4908, -3.0, 0.75), (0.3506, -3.0, 0.75), (0.2104, -3.0, 0.25), (0.07012, -3.0, 0.25), (0.2104, -3.0, 0.75), (0.07012, -3.0, 0.75), (0.4908, -3.0, 1.25), (0.3506, -3.0, 1.25), (0.4908, -3.0, 1.75), (0.3506, -3.0, 1.75), (0.2104, -3.0, 1.25), (0.07012, -3.0, 1.25), (0.2104, -3.0, 1.75), (0.07012, -3.0, 1.75), (-0.07012, -3.0, 0.25), (-0.2104, -3.0, 0.25), (-0.07012, -3.0, 0.75), (-0.2104, -3.0, 0.75), (-0.3506, -3.0, 0.25), (-0.4908, -3.0, 0.25), (-0.3506, -3.0, 0.75), (-0.4908, -3.0, 0.75), (-0.07012, -3.0, 1.25), (-0.2104, -3.0, 1.25), (-0.07012, -3.0, 1.75), (-0.2104, -3.0, 1.75), (-0.3506, -3.0, 1.25), (-0.4908, -3.0, 1.25), (-0.3506, -3.0, 1.75), (-0.4908, -3.0, 1.75), (0.4908, -3.0, 2.25), (0.3506, -3.0, 2.25), (0.4908, -3.0, 2.75), (0.3506, -3.0, 2.75), (0.2104, -3.0, 2.25), (0.07012, -3.0, 2.25), (0.2104, -3.0, 2.75), (0.07012, -3.0, 2.75), (0.4908, -3.0, 3.25), (0.3506, -3.0, 3.25), (0.4908, -3.0, 3.75), (0.3506, -3.0, 3.75), (0.2104, -3.0, 3.25), (0.07012, -3.0, 3.25), (0.2104, -3.0, 3.75), (0.07012, -3.0, 3.75), (-0.07012, -3.0, 2.25), (-0.2104, -3.0, 2.25), (-0.07012, -3.0, 2.75), (-0.2104, -3.0, 2.75), (-0.3506, -3.0, 2.25), (-0.4908, -3.0, 2.25), (-0.3506, -3.0, 2.75), (-0.4908, -3.0, 2.75), (-0.07012, -3.0, 3.25), (-0.2104, -3.0, 3.25), (-0.07012, -3.0, 3.75), (-0.2104, -3.0, 3.75), (-0.3506, -3.0, 3.25), (-0.4908, -3.0, 3.25), (-0.3506, -3.0, 3.75), (-0.4908, -3.0, 3.75), (0.4908, 2.625, 4.0), (0.4908, 1.875, 4.0), (0.3506, 2.625, 4.0), (0.3506, 1.875, 4.0), (0.4908, 1.125, 4.0), (0.4908, 0.375, 4.0), (0.3506, 1.125, 4.0), (0.3506, 0.375, 4.0), (0.2104, 2.625, 4.0), (0.2104, 1.875, 4.0), (0.07012, 2.625, 4.0), (0.07012, 1.875, 4.0), (0.2104, 1.125, 4.0), (0.2104, 0.375, 4.0), (0.07012, 1.125, 4.0), (0.07012, 0.375, 4.0), (0.4908, -0.375, 4.0), (0.4908, -1.125, 4.0), (0.3506, -0.375, 4.0), (0.3506, -1.125, 4.0), (0.4908, -1.875, 4.0), (0.4908, -2.625, 4.0), (0.3506, -1.875, 4.0), (0.3506, -2.625, 4.0), (0.2104, -0.375, 4.0), (0.2104, -1.125, 4.0), (0.07012, -0.375, 4.0), (0.07012, -1.125, 4.0), (0.2104, -1.875, 4.0), (0.2104, -2.625, 4.0), (0.07012, -1.875, 4.0), (0.07012, -2.625, 4.0), (-0.07012, 2.625, 4.0), (-0.07012, 1.875, 4.0), (-0.2104, 2.625, 4.0), (-0.2104, 1.875, 4.0), (-0.07012, 1.125, 4.0), (-0.07012, 0.375, 4.0), (-0.2104, 1.125, 4.0), (-0.2104, 0.375, 4.0), (-0.3506, 2.625, 4.0), (-0.3506, 1.875, 4.0), (-0.4908, 2.625, 4.0), (-0.4908, 1.875, 4.0), (-0.3506, 1.125, 4.0), (-0.3506, 0.375, 4.0), (-0.4908, 1.125, 4.0), (-0.4908, 0.375, 4.0), (-0.07012, -0.375, 4.0), (-0.07012, -1.125, 4.0), (-0.2104, -0.375, 4.0), (-0.2104, -1.125, 4.0), (-0.07012, -1.875, 4.0), (-0.07012, -2.625, 4.0), (-0.2104, -1.875, 4.0), (-0.2104, -2.625, 4.0), (-0.3506, -0.375, 4.0), (-0.3506, -1.125, 4.0), (-0.4908, -0.375, 4.0), (-0.4908, -1.125, 4.0), (-0.3506, -1.875, 4.0), (-0.3506, -2.625, 4.0), (-0.4908, -1.875, 4.0), (-0.4908, -2.625, 4.0), (0.6632, -2.25, 3.75), (0.6632, -1.875, 3.75), (0.6632, -1.5, 3.75), (0.6632, -2.625, 3.5), (0.6632, -2.625, 3.25), (0.6632, -2.625, 3.0), (0.6632, -1.875, 3.5), (0.6632, -1.875, 3.25), (0.6632, -2.25, 3.25), (0.6632, -1.125, 3.5), (0.6632, -1.125, 3.75), (0.6632, -0.75, 3.75), (0.6632, -0.375, 3.75), (0.6632, 7.153e-07, 3.75), (0.6632, -2.625, 2.5), (0.6632, -2.625, 2.75), (0.6632, -2.25, 2.75), (0.6632, -2.625, 2.25), (0.6632, -2.625, 2.0), (0.6632, 0.375, 3.75), (0.6632, 0.75, 3.75), (0.6632, 1.125, 3.75), (0.6632, 1.125, 3.5), (0.6632, 1.5, 3.75), (0.6632, 1.875, 3.75), (0.6632, 2.25, 3.75), (0.6632, 1.875, 3.5), (0.6632, 1.875, 3.25), (0.6632, 2.25, 3.25), (0.6632, 2.625, 3.5), (0.6632, 2.625, 3.25), (0.6632, 2.625, 3.0), (0.6632, 2.25, 2.75), (0.6632, 2.625, 2.75), (0.6632, 2.625, 2.5), (0.6632, 2.625, 2.25), (0.6632, 2.625, 2.0), (0.6632, -2.625, 1.75), (0.6632, -2.625, 1.5), (0.6632, -2.625, 1.25), (0.6632, -2.625, 1.0), (0.6632, -2.625, 0.75), (0.6632, -2.625, 0.5), (0.6632, -2.625, 0.25), (0.6632, -2.625, 0.0), (0.6632, 2.625, 1.75), (0.6632, 2.625, 1.5), (0.6632, 2.625, 1.25), (0.6632, 2.625, 1.0), (0.6632, 2.625, 0.75), (0.6632, 2.625, 0.5), (0.6632, 2.625, 0.25), (0.6632, 2.625, 0.0), (0.6632, -2.25, 3.5), (0.6632, -2.25, 3.0), (0.6632, -1.5, 3.5), (0.6632, 1.5, 3.5), (0.6632, 2.25, 3.5), (0.6632, 2.25, 3.0), (0.6632, -1.5, 4.0), (0.6632, -3.0, 3.0), (0.6632, 1.5, 4.0), (0.6632, 3.0, 3.0), (0.6632, -3.0, 2.5), (0.6632, -3.0, 2.75), (0.6632, -3.0, 2.25), (0.6632, -3.0, 2.0), (0.6632, -3.0, 1.5), (0.6632, -3.0, 1.25), (0.6632, -3.0, 1.0), (0.6632, -3.0, 1.75), (0.6632, -3.0, 0.5), (0.6632, -3.0, 0.75), (0.6632, -3.0, 0.25), (0.6632, -3.0, 0.0), (0.6632, 1.125, 4.0), (0.6632, 0.75, 4.0), (0.6632, 7.153e-07, 4.0), (0.6632, 0.375, 4.0), (0.6632, -1.125, 4.0), (0.6632, -0.75, 4.0), (0.6632, -0.375, 4.0), (0.6632, 3.0, 2.75), (0.6632, 3.0, 2.5), (0.6632, 3.0, 2.25), (0.6632, 3.0, 2.0), (0.6632, 3.0, 1.0), (0.6632, 3.0, 1.25), (0.6632, 3.0, 1.5), (0.6632, 3.0, 1.75), (0.6632, 3.0, 0.75), (0.6632, 3.0, 0.5), (0.6632, 3.0, 0.25), (0.6632, 3.0, 0.0), (0.1913, -1.125, 3.5), (0.0844, 7.153e-07, 3.75), (0.1913, 1.125, 3.5), (-0.3875, -0.5625, 3.625), (0.6632, -0.5625, 3.625), (0.6632, 0.5625, 3.625), (-0.3875, 0.5625, 3.625), (0.1378, -0.5625, 3.625), (0.1378, 0.5625, 3.625), (-0.04471, -1.125, 3.5), (0.4272, -1.125, 3.5), (0.3738, 7.153e-07, 3.75), (-0.04471, 1.125, 3.5), (0.4272, 1.125, 3.5), (-0.441, -0.2812, 3.688), (-0.3341, -0.8437, 3.562), (0.6632, -0.8437, 3.562), (0.6632, -0.2812, 3.688), (0.6632, 0.2813, 3.688), (0.6632, 0.8438, 3.562), (-0.441, 0.2813, 3.688), (-0.3341, 0.8438, 3.562), (0.4005, -0.5625, 3.625), (0.1111, -0.2812, 3.688), (-0.1249, -0.5625, 3.625), (0.1645, -0.8437, 3.562), (0.4005, 0.5625, 3.625), (0.1111, 0.2813, 3.688), (-0.1249, 0.5625, 3.625), (0.1645, 0.8438, 3.562), (0.3872, -0.2812, 3.688), (-0.1649, -0.2812, 3.688), (0.4139, -0.8437, 3.562), (-0.08478, -0.8437, 3.562), (0.3872, 0.2813, 3.688), (-0.1649, 0.2813, 3.688), (0.4139, 0.8438, 3.562), (-0.08478, 0.8438, 3.562), (-0.1249, 0.5625, 3.865), (-0.1649, 0.2813, 3.927), (0.1111, 0.2813, 3.927), (-0.1249, -0.5625, 3.865), (-0.1649, -0.2812, 3.927), (0.1111, -0.2812, 3.927), (-0.3875, 0.5625, 3.865), (0.0844, 6.972e-07, 3.99), (-0.3875, -0.5625, 3.865), (-0.4944, 6.972e-07, 3.99), (-0.441, 0.2813, 3.927), (-0.441, -0.2812, 3.927), (-0.205, 6.972e-07, 3.99), (-0.2928, 2.637, 0.1128), (-0.2807, 2.625, 0.375), (-0.2807, 2.625, 0.625), (-0.2807, 2.625, 0.875), (-0.2807, 2.625, 1.125), (-0.2807, 2.625, 1.375), (-0.2807, 2.625, 1.625), (-0.2747, 2.622, 1.876), (-0.2928, -2.637, 0.1128), (-0.2807, -2.625, 0.375), (-0.2807, -2.625, 0.625), (-0.2807, -2.625, 0.875), (-0.2807, -2.625, 1.125), (-0.2807, -2.625, 1.375), (-0.2807, -2.625, 1.625), (-0.2833, -2.629, 1.876), (0.6684, -1.865, 3.363), (0.1762, -1.877, 3.252), (0.6676, -2.051, 3.235), (0.6696, -1.116, 3.606), (0.1693, -2.255, 2.754), (0.6706, -2.416, 2.734), (0.1999, -2.622, 2.0), (0.6531, 1.146, 3.602), (0.1023, 1.857, 3.163), (0.6677, 1.876, 3.357), (0.6502, 2.07, 3.252), (0.6537, 2.394, 2.756), (0.06413, 2.198, 2.746), (0.1821, 2.621, 2.002), (0.6605, -2.628, 1.876), (0.1913, -2.625, 1.75), (0.6632, -2.625, 1.625), (0.1913, -2.625, 1.5), (0.6632, -2.625, 1.375), (0.1913, -2.625, 1.25), (0.6632, -2.625, 1.125), (0.1913, -2.625, 1.0), (0.6632, -2.625, 0.875), (0.1913, -2.625, 0.75), (0.6632, -2.625, 0.625), (0.1913, -2.625, 0.5), (0.6632, -2.625, 0.375), (0.1913, -2.625, 0.25), (0.6754, -2.613, 0.1128), (0.1913, -2.625, -0.09187), (0.1913, 2.625, 1.75), (0.6696, 2.621, 1.877), (0.1913, 2.625, 1.5), (0.6632, 2.625, 1.625), (0.1913, 2.625, 1.25), (0.6632, 2.625, 1.375), (0.1913, 2.625, 1.0), (0.6632, 2.625, 1.125), (0.1913, 2.625, 0.75), (0.6632, 2.625, 0.875), (0.1913, 2.625, 0.5), (0.6632, 2.625, 0.625), (0.1913, 2.625, 0.25), (0.6632, 2.625, 0.375), (0.1913, 2.625, -0.09187), (0.6754, 2.613, 0.1128), (0.6731, -2.237, 2.865), (0.7088, -2.419, 3.009), (0.6835, -2.629, 2.879), (-0.3093, -2.473, 2.387), (0.6349, -2.473, 2.388), (-0.2909, -2.07, 3.009), (0.6534, -2.071, 3.01), (-0.2928, -1.51, 3.384), (0.6517, -1.511, 3.384), (0.6641, 1.461, 3.439), (-0.2578, 1.496, 3.383), (-0.2589, 2.065, 3.002), (0.6272, 2.119, 3.043), (-0.3315, 2.457, 2.366), (0.6276, 2.42, 2.361), (0.647, -2.621, 2.38), (0.6668, -2.229, 2.985), (0.6617, -1.489, 3.474), (0.6441, -0.5678, 3.742), (0.591, 0.5861, 3.795), (0.6236, 1.496, 3.562), (0.6397, 2.257, 3.012), (0.6074, 2.656, 2.388), (0.4309, -1.488, 3.355), (-0.09658, -1.528, 3.403), (0.4554, 1.455, 3.408), (-0.1136, 1.46, 3.436), (0.6587, -0.8455, 3.676), (0.6476, 0.8566, 3.687), (0.07328, -1.125, 3.5), (-0.1777, -1.133, 3.515), (0.3092, -1.125, 3.5), (0.5549, -1.118, 3.486), (0.2291, 7.152e-07, 3.75), (0.5391, 0.004478, 3.729), (0.07328, 1.125, 3.5), (-0.1929, 1.129, 3.49), (0.3092, 1.125, 3.5), (0.5454, 1.126, 3.498), (-0.3502, -0.6863, 3.583), (-0.3093, -0.9853, 3.533), (0.6632, -0.7031, 3.594), (0.6583, -0.988, 3.538), (0.6632, -0.4219, 3.656), (0.6631, -0.1406, 3.719), (0.6632, 0.4219, 3.656), (0.6544, 0.1387, 3.728), (0.6632, 0.7031, 3.594), (0.6649, 0.9963, 3.508), (-0.3502, 0.6863, 3.583), (-0.3086, 0.9846, 3.531), (0.551, -0.5583, 3.606), (0.2692, -0.5625, 3.625), (0.1007, -0.1463, 3.736), (0.1216, -0.4165, 3.646), (0.004203, -0.5583, 3.617), (-0.2623, -0.58, 3.642), (0.1779, -0.9895, 3.541), (0.1512, -0.7031, 3.594), (0.2692, 0.5625, 3.625), (0.551, 0.5583, 3.606), (0.1216, 0.4165, 3.646), (0.1007, 0.1454, 3.74), (-0.2623, 0.58, 3.642), (0.004203, 0.5584, 3.617), (0.1779, 0.9964, 3.507), (0.1512, 0.7031, 3.594), (-0.199, -1.517, 3.389), (0.5371, -1.499, 3.367), (-0.1983, 1.462, 3.442), (0.5623, 1.458, 3.424), (0.5453, -0.2769, 3.668), (0.3805, -0.1407, 3.719), (0.2467, -0.2768, 3.679), (0.3938, -0.4219, 3.656), (-0.04076, -0.2707, 3.683), (-0.1568, -0.4135, 3.655), (0.5567, -0.8398, 3.545), (0.4072, -0.7031, 3.594), (0.2892, -0.8437, 3.562), (0.4206, -0.9895, 3.541), (0.03988, -0.8437, 3.562), (-0.1077, -0.6979, 3.584), (-0.2094, -0.8437, 3.562), (-0.06474, -0.9895, 3.541), (0.5453, 0.2769, 3.668), (0.3805, 0.1369, 3.736), (0.2467, 0.2768, 3.679), (0.3938, 0.4219, 3.656), (-0.04076, 0.2707, 3.683), (-0.1568, 0.4135, 3.655), (0.5567, 0.8398, 3.545), (0.4072, 0.7031, 3.594), (0.2892, 0.8438, 3.562), (0.4206, 0.9964, 3.507), (0.03988, 0.8438, 3.562), (-0.1077, 0.6979, 3.584), (-0.2094, 0.8438, 3.562), (-0.06474, 0.9964, 3.507), (0.6658, -0.9843, 3.643), (0.6516, -0.7066, 3.709), (0.6582, 0.9919, 3.65), (0.6369, 0.7213, 3.723), (0.4223, -1.871, 3.308), (0.4219, -1.964, 3.244), (0.42, -2.335, 2.744), (0.385, 1.866, 3.26), (0.3763, 1.963, 3.207), (0.3589, 2.296, 2.751), (0.1927, -2.627, 1.875), (0.1913, -2.625, 1.625), (0.1913, -2.625, 1.375), (0.1913, -2.625, 1.125), (0.1913, -2.625, 0.875), (0.1913, -2.625, 0.625), (0.1913, -2.625, 0.375), (0.1913, -2.625, 0.07906), (0.1927, 2.619, 1.877), (0.1913, 2.625, 1.625), (0.1913, 2.625, 1.375), (0.1913, 2.625, 1.125), (0.1913, 2.625, 0.875), (0.1913, 2.625, 0.625), (0.1913, 2.625, 0.375), (0.1913, 2.625, 0.07906), (0.4212, -2.246, 2.81), (0.668, -1.958, 3.299), (0.7116, -2.405, 2.862), (0.659, 1.973, 3.304), (0.1558, -2.474, 2.391), (0.1627, -2.074, 3.013), (0.1207, 2.065, 3.0), (0.06011, 2.384, 2.363), (0.5422, -0.1362, 3.699), (0.2402, -0.1423, 3.722), (0.5482, -0.4176, 3.637), (0.2569, -0.4173, 3.647), (-0.0253, -0.4068, 3.641), (0.5539, -0.6991, 3.576), (0.2792, -0.7031, 3.594), (0.5532, -0.9828, 3.524), (0.2992, -0.9895, 3.541), (0.02097, -0.6988, 3.584), (-0.2305, -0.6982, 3.595), (0.05658, -0.9895, 3.541), (-0.1911, -0.9913, 3.548), (0.5175, 0.1368, 3.732), (0.2335, 0.1256, 3.742), (0.5482, 0.4176, 3.637), (0.2569, 0.4173, 3.647), (-0.0253, 0.4068, 3.641), (0.5539, 0.6991, 3.576), (0.2792, 0.7031, 3.594), (0.5494, 0.9989, 3.494), (0.2992, 0.9964, 3.507), (0.02097, 0.6988, 3.584), (-0.2305, 0.6982, 3.595), (0.05658, 0.9964, 3.507), (-0.1972, 0.99, 3.501), (0.2038, -2.685, 2.239), (0.2038, -2.685, 2.131), (0.09525, -2.685, 2.131), (0.09525, -2.685, 2.239), (0.09525, 2.698, 2.131), (0.09525, 2.698, 2.239), (0.2038, 2.698, 2.239), (0.2038, 2.698, 2.131)], [], [(406, 3, 414, 1154), (108, 406, 1154, 771), (1154, 414, 112, 770), (771, 1154, 770, 290), (407, 108, 771, 1155), (31, 407, 1155, 580), (1155, 771, 290, 772), (580, 1155, 772, 195), (770, 112, 415, 1156), (290, 770, 1156, 773), (1156, 415, 33, 578), (773, 1156, 578, 194), (772, 290, 773, 1157), (195, 772, 1157, 581), (1157, 773, 194, 579), (581, 1157, 579, 74), (409, 31, 580, 1158), (109, 409, 1158, 775), (1158, 580, 195, 774), (775, 1158, 774, 291), (408, 109, 775, 1159), (10, 408, 1159, 486), (1159, 775, 291, 776), (486, 1159, 776, 148), (774, 195, 581, 1160), (291, 774, 1160, 777), (1160, 581, 74, 583), (777, 1160, 583, 196), (776, 291, 777, 1161), (148, 776, 1161, 487), (1161, 777, 196, 582), (487, 1161, 582, 51), (578, 33, 417, 1162), (194, 578, 1162, 779), (1162, 417, 113, 778), (779, 1162, 778, 292), (579, 194, 779, 1163), (74, 579, 1163, 585), (1163, 779, 292, 780), (585, 1163, 780, 197), (778, 113, 416, 1164), (292, 778, 1164, 781), (1164, 416, 11, 482), (781, 1164, 482, 146), (780, 292, 781, 1165), (197, 780, 1165, 584), (1165, 781, 146, 483), (584, 1165, 483, 50), (583, 74, 585, 1166), (196, 583, 1166, 783), (1166, 585, 197, 782), (783, 1166, 782, 293), (582, 196, 783, 1167), (51, 582, 1167, 489), (1167, 783, 293, 784), (489, 1167, 784, 149), (782, 197, 584, 1168), (293, 782, 1168, 785), (1168, 584, 50, 485), (785, 1168, 485, 147), (784, 293, 785, 1169), (149, 784, 1169, 488), (1169, 785, 147, 484), (488, 1169, 484, 20), (405, 10, 486, 1170), (107, 405, 1170, 787), (1170, 486, 148, 786), (787, 1170, 786, 294), (404, 107, 787, 1171), (30, 404, 1171, 588), (1171, 787, 294, 788), (588, 1171, 788, 199), (786, 148, 487, 1172), (294, 786, 1172, 789), (1172, 487, 51, 586), (789, 1172, 586, 198), (788, 294, 789, 1173), (199, 788, 1173, 589), (1173, 789, 198, 587), (589, 1173, 587, 75), (403, 30, 588, 1174), (106, 403, 1174, 791), (1174, 588, 199, 790), (791, 1174, 790, 295), (402, 106, 791, 1175), (0, 402, 1175, 394), (1175, 791, 295, 792), (394, 1175, 792, 102), (790, 199, 589, 1176), (295, 790, 1176, 793), (1176, 589, 75, 591), (793, 1176, 591, 200), (792, 295, 793, 1177), (102, 792, 1177, 395), (1177, 793, 200, 590), (395, 1177, 590, 28), (586, 51, 489, 1178), (198, 586, 1178, 795), (1178, 489, 149, 794), (795, 1178, 794, 296), (587, 198, 795, 1179), (75, 587, 1179, 593), (1179, 795, 296, 796), (593, 1179, 796, 201), (794, 149, 488, 1180), (296, 794, 1180, 797), (1180, 488, 20, 492), (797, 1180, 492, 151), (796, 296, 797, 1181), (201, 796, 1181, 592), (1181, 797, 151, 493), (592, 1181, 493, 52), (591, 75, 593, 1182), (200, 591, 1182, 799), (1182, 593, 201, 798), (799, 1182, 798, 297), (590, 200, 799, 1183), (28, 590, 1183, 397), (1183, 799, 297, 800), (397, 1183, 800, 103), (798, 201, 592, 1184), (297, 798, 1184, 801), (1184, 592, 52, 491), (801, 1184, 491, 150), (800, 297, 801, 1185), (103, 800, 1185, 396), (1185, 801, 150, 490), (396, 1185, 490, 9), (482, 11, 412, 1186), (146, 482, 1186, 803), (1186, 412, 111, 802), (803, 1186, 802, 298), (483, 146, 803, 1187), (50, 483, 1187, 596), (1187, 803, 298, 804), (596, 1187, 804, 203), (802, 111, 413, 1188), (298, 802, 1188, 805), (1188, 413, 32, 594), (805, 1188, 594, 202), (804, 298, 805, 1189), (203, 804, 1189, 597), (1189, 805, 202, 595), (597, 1189, 595, 76), (485, 50, 596, 1190), (147, 485, 1190, 807), (1190, 596, 203, 806), (807, 1190, 806, 299), (484, 147, 807, 1191), (20, 484, 1191, 496), (1191, 807, 299, 808), (496, 1191, 808, 153), (806, 203, 597, 1192), (299, 806, 1192, 809), (1192, 597, 76, 599), (809, 1192, 599, 204), (808, 299, 809, 1193), (153, 808, 1193, 497), (1193, 809, 204, 598), (497, 1193, 598, 53), (594, 32, 411, 1194), (202, 594, 1194, 811), (1194, 411, 110, 810), (811, 1194, 810, 300), (595, 202, 811, 1195), (76, 595, 1195, 601), (1195, 811, 300, 812), (601, 1195, 812, 205), (810, 110, 410, 1196), (300, 810, 1196, 813), (1196, 410, 2, 390), (813, 1196, 390, 100), (812, 300, 813, 1197), (205, 812, 1197, 600), (1197, 813, 100, 391), (600, 1197, 391, 27), (599, 76, 601, 1198), (204, 599, 1198, 815), (1198, 601, 205, 814), (815, 1198, 814, 301), (598, 204, 815, 1199), (53, 598, 1199, 495), (1199, 815, 301, 816), (495, 1199, 816, 152), (814, 205, 600, 1200), (301, 814, 1200, 817), (1200, 600, 27, 393), (817, 1200, 393, 101), (816, 301, 817, 1201), (152, 816, 1201, 494), (1201, 817, 101, 392), (494, 1201, 392, 8), (492, 20, 496, 1202), (151, 492, 1202, 819), (1202, 496, 153, 818), (819, 1202, 818, 302), (493, 151, 819, 1203), (52, 493, 1203, 604), (1203, 819, 302, 820), (604, 1203, 820, 207), (818, 153, 497, 1204), (302, 818, 1204, 821), (1204, 497, 53, 602), (821, 1204, 602, 206), (820, 302, 821, 1205), (207, 820, 1205, 605), (1205, 821, 206, 603), (605, 1205, 603, 77), (491, 52, 604, 1206), (150, 491, 1206, 823), (1206, 604, 207, 822), (823, 1206, 822, 303), (490, 150, 823, 1207), (9, 490, 1207, 400), (1207, 823, 303, 824), (400, 1207, 824, 105), (822, 207, 605, 1208), (303, 822, 1208, 825), (1208, 605, 77, 607), (825, 1208, 607, 208), (824, 303, 825, 1209), (105, 824, 1209, 401), (1209, 825, 208, 606), (401, 1209, 606, 29), (602, 53, 495, 1210), (206, 602, 1210, 827), (1210, 495, 152, 826), (827, 1210, 826, 304), (603, 206, 827, 1211), (77, 603, 1211, 609), (1211, 827, 304, 828), (609, 1211, 828, 209), (826, 152, 494, 1212), (304, 826, 1212, 829), (1212, 494, 8, 388), (829, 1212, 388, 99), (828, 304, 829, 1213), (209, 828, 1213, 608), (1213, 829, 99, 389), (608, 1213, 389, 26), (607, 77, 609, 1214), (208, 607, 1214, 831), (1214, 609, 209, 830), (831, 1214, 830, 305), (606, 208, 831, 1215), (29, 606, 1215, 399), (1215, 831, 305, 832), (399, 1215, 832, 104), (830, 209, 608, 1216), (305, 830, 1216, 833), (1216, 608, 26, 387), (833, 1216, 387, 98), (832, 305, 833, 1217), (104, 832, 1217, 398), (1217, 833, 98, 386), (398, 1217, 386, 1), (415, 112, 835, 1219), (33, 415, 1219, 612), (1219, 835, 306, 836), (612, 1219, 836, 211), (836, 306, 837, 1221), (211, 836, 1221, 613), (1221, 837, 210, 611), (613, 1221, 611, 78), (417, 33, 612, 1222), (113, 417, 1222, 839), (1222, 612, 211, 838), (839, 1222, 838, 307), (416, 113, 839, 1223), (11, 416, 1223, 502), (1223, 839, 307, 840), (502, 1223, 840, 156), (838, 211, 613, 1224), (307, 838, 1224, 841), (1224, 613, 78, 615), (841, 1224, 615, 212), (840, 307, 841, 1225), (156, 840, 1225, 503), (1225, 841, 212, 614), (503, 1225, 614, 55), (611, 210, 843, 1227), (78, 611, 1227, 617), (1227, 843, 308, 844), (617, 1227, 844, 213), (844, 308, 845, 1229), (213, 844, 1229, 616), (1229, 845, 154, 499), (616, 1229, 499, 54), (615, 78, 617, 1230), (212, 615, 1230, 847), (1230, 617, 213, 846), (847, 1230, 846, 309), (614, 212, 847, 1231), (55, 614, 1231, 505), (1231, 847, 309, 848), (505, 1231, 848, 157), (846, 213, 616, 1232), (309, 846, 1232, 849), (1232, 616, 54, 501), (849, 1232, 501, 155), (848, 309, 849, 1233), (157, 848, 1233, 504), (1233, 849, 155, 500), (504, 1233, 500, 21), (412, 11, 502, 1234), (111, 412, 1234, 851), (1234, 502, 156, 850), (851, 1234, 850, 310), (413, 111, 851, 1235), (32, 413, 1235, 620), (1235, 851, 310, 852), (620, 1235, 852, 215), (850, 156, 503, 1236), (310, 850, 1236, 853), (1236, 503, 55, 618), (853, 1236, 618, 214), (852, 310, 853, 1237), (215, 852, 1237, 621), (1237, 853, 214, 619), (621, 1237, 619, 79), (411, 32, 620, 1238), (110, 411, 1238, 855), (1238, 620, 215, 854), (855, 1238, 854, 311), (854, 215, 621, 1240), (311, 854, 1240, 857), (1240, 621, 79, 623), (857, 1240, 623, 216), (618, 55, 505, 1242), (214, 618, 1242, 859), (1242, 505, 157, 858), (859, 1242, 858, 312), (619, 214, 859, 1243), (79, 619, 1243, 625), (1243, 859, 312, 860), (625, 1243, 860, 217), (858, 157, 504, 1244), (312, 858, 1244, 861), (1244, 504, 21, 508), (861, 1244, 508, 159), (860, 312, 861, 1245), (217, 860, 1245, 624), (1245, 861, 159, 509), (624, 1245, 509, 56), (623, 79, 625, 1246), (216, 623, 1246, 863), (1246, 625, 217, 862), (863, 1246, 862, 313), (862, 217, 624, 1248), (313, 862, 1248, 865), (1248, 624, 56, 507), (865, 1248, 507, 158), (154, 498, 1250, 867), (867, 1250, 866, 314), (499, 154, 867, 1251), (54, 499, 1251, 628), (1251, 867, 314, 868), (628, 1251, 868, 219), (314, 866, 1252, 869), (868, 314, 869, 1253), (219, 868, 1253, 629), (1253, 869, 218, 627), (629, 1253, 627, 80), (501, 54, 628, 1254), (155, 501, 1254, 871), (1254, 628, 219, 870), (871, 1254, 870, 315), (500, 155, 871, 1255), (21, 500, 1255, 512), (1255, 871, 315, 872), (512, 1255, 872, 161), (870, 219, 629, 1256), (315, 870, 1256, 873), (1256, 629, 80, 631), (873, 1256, 631, 220), (872, 315, 873, 1257), (161, 872, 1257, 513), (1257, 873, 220, 630), (513, 1257, 630, 57), (626, 35, 423, 1258), (1258, 423, 116, 874), (627, 218, 875, 1259), (80, 627, 1259, 633), (633, 1259, 876, 221), (874, 116, 422, 1260), (316, 874, 1260, 877), (1260, 422, 4, 430), (877, 1260, 430, 120), (1261, 877, 120, 431), (632, 1261, 431, 37), (631, 80, 633, 1262), (220, 631, 1262, 879), (1262, 633, 221, 878), (879, 1262, 878, 317), (630, 220, 879, 1263), (57, 630, 1263, 511), (1263, 879, 317, 880), (511, 1263, 880, 160), (317, 878, 1264, 881), (880, 317, 881, 1265), (160, 880, 1265, 510), (508, 21, 512, 1266), (159, 508, 1266, 883), (1266, 512, 161, 882), (883, 1266, 882, 318), (509, 159, 883, 1267), (56, 509, 1267, 636), (1267, 883, 318, 884), (636, 1267, 884, 223), (882, 161, 513, 1268), (318, 882, 1268, 885), (1268, 513, 57, 634), (885, 1268, 634, 222), (884, 318, 885, 1269), (223, 884, 1269, 637), (1269, 885, 222, 635), (637, 1269, 635, 81), (507, 56, 636, 1270), (158, 507, 1270, 887), (1270, 636, 223, 886), (887, 1270, 886, 319), (506, 158, 887, 1271), (1271, 887, 319, 888), (886, 223, 637, 1272), (319, 886, 1272, 889), (1272, 637, 81, 639), (889, 1272, 639, 224), (888, 319, 889, 1273), (634, 57, 511, 1274), (222, 634, 1274, 891), (1274, 511, 160, 890), (891, 1274, 890, 320), (635, 222, 891, 1275), (81, 635, 1275, 641), (1275, 891, 320, 892), (641, 1275, 892, 225), (890, 160, 510, 1276), (320, 890, 1276, 893), (892, 320, 893, 1277), (639, 81, 641, 1278), (224, 639, 1278, 895), (1278, 641, 225, 894), (39, 638, 1279, 439), (439, 1279, 896, 124), (1280, 640, 36, 427), (897, 1280, 427, 118), (896, 321, 897, 1281), (124, 896, 1281, 438), (1281, 897, 118, 426), (438, 1281, 426, 5), (402, 0, 442, 1282), (106, 402, 1282, 899), (1282, 442, 126, 898), (899, 1282, 898, 322), (403, 106, 899, 1283), (30, 403, 1283, 644), (1283, 899, 322, 900), (644, 1283, 900, 227), (898, 126, 443, 1284), (322, 898, 1284, 901), (1284, 443, 40, 642), (901, 1284, 642, 226), (900, 322, 901, 1285), (227, 900, 1285, 645), (1285, 901, 226, 643), (645, 1285, 643, 82), (404, 30, 644, 1286), (107, 404, 1286, 903), (1286, 644, 227, 902), (903, 1286, 902, 323), (405, 107, 903, 1287), (10, 405, 1287, 518), (1287, 903, 323, 904), (518, 1287, 904, 164), (902, 227, 645, 1288), (323, 902, 1288, 905), (1288, 645, 82, 647), (905, 1288, 647, 228), (904, 323, 905, 1289), (164, 904, 1289, 519), (1289, 905, 228, 646), (519, 1289, 646, 59), (642, 40, 445, 1290), (226, 642, 1290, 907), (1290, 445, 127, 906), (907, 1290, 906, 324), (643, 226, 907, 1291), (82, 643, 1291, 649), (1291, 907, 324, 908), (649, 1291, 908, 229), (906, 127, 444, 1292), (324, 906, 1292, 909), (1292, 444, 15, 514), (909, 1292, 514, 162), (908, 324, 909, 1293), (229, 908, 1293, 648), (1293, 909, 162, 515), (648, 1293, 515, 58), (647, 82, 649, 1294), (228, 647, 1294, 911), (1294, 649, 229, 910), (911, 1294, 910, 325), (646, 228, 911, 1295), (59, 646, 1295, 521), (1295, 911, 325, 912), (521, 1295, 912, 165), (910, 229, 648, 1296), (325, 910, 1296, 913), (1296, 648, 58, 517), (913, 1296, 517, 163), (912, 325, 913, 1297), (165, 912, 1297, 520), (1297, 913, 163, 516), (520, 1297, 516, 22), (408, 10, 518, 1298), (109, 408, 1298, 915), (1298, 518, 164, 914), (915, 1298, 914, 326), (409, 109, 915, 1299), (31, 409, 1299, 652), (1299, 915, 326, 916), (652, 1299, 916, 231), (914, 164, 519, 1300), (326, 914, 1300, 917), (1300, 519, 59, 650), (917, 1300, 650, 230), (916, 326, 917, 1301), (231, 916, 1301, 653), (1301, 917, 230, 651), (653, 1301, 651, 83), (407, 31, 652, 1302), (108, 407, 1302, 919), (1302, 652, 231, 918), (919, 1302, 918, 327), (406, 108, 919, 1303), (3, 406, 1303, 418), (1303, 919, 327, 920), (418, 1303, 920, 114), (918, 231, 653, 1304), (327, 918, 1304, 921), (1304, 653, 83, 655), (921, 1304, 655, 232), (920, 327, 921, 1305), (114, 920, 1305, 419), (1305, 921, 232, 654), (419, 1305, 654, 34), (650, 59, 521, 1306), (230, 650, 1306, 923), (1306, 521, 165, 922), (923, 1306, 922, 328), (651, 230, 923, 1307), (83, 651, 1307, 657), (1307, 923, 328, 924), (657, 1307, 924, 233), (922, 165, 520, 1308), (328, 922, 1308, 925), (1308, 520, 22, 524), (925, 1308, 524, 167), (924, 328, 925, 1309), (233, 924, 1309, 656), (1309, 925, 167, 525), (656, 1309, 525, 60), (655, 83, 657, 1310), (232, 655, 1310, 927), (1310, 657, 233, 926), (927, 1310, 926, 329), (654, 232, 927, 1311), (34, 654, 1311, 421), (1311, 927, 329, 928), (421, 1311, 928, 115), (926, 233, 656, 1312), (329, 926, 1312, 929), (1312, 656, 60, 523), (929, 1312, 523, 166), (928, 329, 929, 1313), (115, 928, 1313, 420), (1313, 929, 166, 522), (420, 1313, 522, 12), (514, 15, 448, 1314), (162, 514, 1314, 931), (1314, 448, 129, 930), (931, 1314, 930, 330), (515, 162, 931, 1315), (58, 515, 1315, 660), (1315, 931, 330, 932), (660, 1315, 932, 235), (930, 129, 449, 1316), (330, 930, 1316, 933), (1316, 449, 41, 658), (933, 1316, 658, 234), (932, 330, 933, 1317), (235, 932, 1317, 661), (1317, 933, 234, 659), (661, 1317, 659, 84), (517, 58, 660, 1318), (163, 517, 1318, 935), (1318, 660, 235, 934), (935, 1318, 934, 331), (516, 163, 935, 1319), (22, 516, 1319, 528), (1319, 935, 331, 936), (528, 1319, 936, 169), (934, 235, 661, 1320), (331, 934, 1320, 937), (1320, 661, 84, 663), (937, 1320, 663, 236), (936, 331, 937, 1321), (169, 936, 1321, 529), (1321, 937, 236, 662), (529, 1321, 662, 61), (658, 41, 447, 1322), (234, 658, 1322, 939), (1322, 447, 128, 938), (939, 1322, 938, 332), (659, 234, 939, 1323), (84, 659, 1323, 665), (1323, 939, 332, 940), (665, 1323, 940, 237), (938, 128, 446, 1324), (332, 938, 1324, 941), (1324, 446, 7, 450), (941, 1324, 450, 130), (940, 332, 941, 1325), (237, 940, 1325, 664), (1325, 941, 130, 451), (664, 1325, 451, 42), (663, 84, 665, 1326), (236, 663, 1326, 943), (1326, 665, 237, 942), (943, 1326, 942, 333), (662, 236, 943, 1327), (61, 662, 1327, 527), (1327, 943, 333, 944), (527, 1327, 944, 168), (942, 237, 664, 1328), (333, 942, 1328, 945), (1328, 664, 42, 453), (945, 1328, 453, 131), (944, 333, 945, 1329), (168, 944, 1329, 526), (1329, 945, 131, 452), (526, 1329, 452, 16), (524, 22, 528, 1330), (167, 524, 1330, 947), (1330, 528, 169, 946), (947, 1330, 946, 334), (525, 167, 947, 1331), (60, 525, 1331, 668), (1331, 947, 334, 948), (668, 1331, 948, 239), (946, 169, 529, 1332), (334, 946, 1332, 949), (1332, 529, 61, 666), (949, 1332, 666, 238), (948, 334, 949, 1333), (239, 948, 1333, 669), (1333, 949, 238, 667), (669, 1333, 667, 85), (523, 60, 668, 1334), (166, 523, 1334, 951), (1334, 668, 239, 950), (951, 1334, 950, 335), (522, 166, 951, 1335), (12, 522, 1335, 424), (1335, 951, 335, 952), (424, 1335, 952, 117), (950, 239, 669, 1336), (335, 950, 1336, 953), (1336, 669, 85, 671), (953, 1336, 671, 240), (952, 335, 953, 1337), (117, 952, 1337, 425), (1337, 953, 240, 670), (425, 1337, 670, 35), (666, 61, 527, 1338), (238, 666, 1338, 955), (1338, 527, 168, 954), (955, 1338, 954, 336), (667, 238, 955, 1339), (85, 667, 1339, 673), (1339, 955, 336, 956), (673, 1339, 956, 241), (954, 168, 526, 1340), (336, 954, 1340, 957), (1340, 526, 16, 456), (957, 1340, 456, 133), (956, 336, 957, 1341), (241, 956, 1341, 672), (1341, 957, 133, 457), (672, 1341, 457, 43), (671, 85, 673, 1342), (240, 671, 1342, 959), (1342, 673, 241, 958), (959, 1342, 958, 337), (670, 240, 959, 1343), (35, 670, 1343, 423), (1343, 959, 337, 960), (423, 1343, 960, 116), (958, 241, 672, 1344), (337, 958, 1344, 961), (1344, 672, 43, 455), (961, 1344, 455, 132), (960, 337, 961, 1345), (116, 960, 1345, 422), (1345, 961, 132, 454), (422, 1345, 454, 4), (398, 1, 458, 1346), (104, 398, 1346, 963), (1346, 458, 134, 962), (963, 1346, 962, 338), (399, 104, 963, 1347), (29, 399, 1347, 676), (1347, 963, 338, 964), (676, 1347, 964, 243), (962, 134, 459, 1348), (338, 962, 1348, 965), (1348, 459, 44, 674), (965, 1348, 674, 242), (964, 338, 965, 1349), (243, 964, 1349, 677), (1349, 965, 242, 675), (677, 1349, 675, 86), (401, 29, 676, 1350), (105, 401, 1350, 967), (1350, 676, 243, 966), (967, 1350, 966, 339), (400, 105, 967, 1351), (9, 400, 1351, 534), (1351, 967, 339, 968), (534, 1351, 968, 172), (966, 243, 677, 1352), (339, 966, 1352, 969), (1352, 677, 86, 679), (969, 1352, 679, 244), (968, 339, 969, 1353), (172, 968, 1353, 535), (1353, 969, 244, 678), (535, 1353, 678, 63), (674, 44, 461, 1354), (242, 674, 1354, 971), (1354, 461, 135, 970), (971, 1354, 970, 340), (675, 242, 971, 1355), (86, 675, 1355, 681), (1355, 971, 340, 972), (681, 1355, 972, 245), (970, 135, 460, 1356), (340, 970, 1356, 973), (1356, 460, 17, 530), (973, 1356, 530, 170), (972, 340, 973, 1357), (245, 972, 1357, 680), (1357, 973, 170, 531), (680, 1357, 531, 62), (679, 86, 681, 1358), (244, 679, 1358, 975), (1358, 681, 245, 974), (975, 1358, 974, 341), (678, 244, 975, 1359), (63, 678, 1359, 537), (1359, 975, 341, 976), (537, 1359, 976, 173), (974, 245, 680, 1360), (341, 974, 1360, 977), (1360, 680, 62, 533), (977, 1360, 533, 171), (976, 341, 977, 1361), (173, 976, 1361, 536), (1361, 977, 171, 532), (536, 1361, 532, 23), (396, 9, 534, 1362), (103, 396, 1362, 979), (1362, 534, 172, 978), (979, 1362, 978, 342), (397, 103, 979, 1363), (28, 397, 1363, 684), (1363, 979, 342, 980), (684, 1363, 980, 247), (978, 172, 535, 1364), (342, 978, 1364, 981), (1364, 535, 63, 682), (981, 1364, 682, 246), (980, 342, 981, 1365), (247, 980, 1365, 685), (1365, 981, 246, 683), (685, 1365, 683, 87), (395, 28, 684, 1366), (102, 395, 1366, 983), (1366, 684, 247, 982), (983, 1366, 982, 343), (394, 102, 983, 1367), (0, 394, 1367, 442), (1367, 983, 343, 984), (442, 1367, 984, 126), (982, 247, 685, 1368), (343, 982, 1368, 985), (1368, 685, 87, 687), (985, 1368, 687, 248), (984, 343, 985, 1369), (126, 984, 1369, 443), (1369, 985, 248, 686), (443, 1369, 686, 40), (682, 63, 537, 1370), (246, 682, 1370, 987), (1370, 537, 173, 986), (987, 1370, 986, 344), (683, 246, 987, 1371), (87, 683, 1371, 689), (1371, 987, 344, 988), (689, 1371, 988, 249), (986, 173, 536, 1372), (344, 986, 1372, 989), (1372, 536, 23, 540), (989, 1372, 540, 175), (988, 344, 989, 1373), (249, 988, 1373, 688), (1373, 989, 175, 541), (688, 1373, 541, 64), (687, 87, 689, 1374), (248, 687, 1374, 991), (1374, 689, 249, 990), (991, 1374, 990, 345), (686, 248, 991, 1375), (40, 686, 1375, 445), (1375, 991, 345, 992), (445, 1375, 992, 127), (990, 249, 688, 1376), (345, 990, 1376, 993), (1376, 688, 64, 539), (993, 1376, 539, 174), (992, 345, 993, 1377), (127, 992, 1377, 444), (1377, 993, 174, 538), (444, 1377, 538, 15), (530, 17, 464, 1378), (170, 530, 1378, 995), (1378, 464, 137, 994), (995, 1378, 994, 346), (531, 170, 995, 1379), (62, 531, 1379, 692), (1379, 995, 346, 996), (692, 1379, 996, 251), (994, 137, 465, 1380), (346, 994, 1380, 997), (1380, 465, 45, 690), (997, 1380, 690, 250), (996, 346, 997, 1381), (251, 996, 1381, 693), (1381, 997, 250, 691), (693, 1381, 691, 88), (533, 62, 692, 1382), (171, 533, 1382, 999), (1382, 692, 251, 998), (999, 1382, 998, 347), (532, 171, 999, 1383), (23, 532, 1383, 544), (1383, 999, 347, 1000), (544, 1383, 1000, 177), (998, 251, 693, 1384), (347, 998, 1384, 1001), (1384, 693, 88, 695), (1001, 1384, 695, 252), (1000, 347, 1001, 1385), (177, 1000, 1385, 545), (1385, 1001, 252, 694), (545, 1385, 694, 65), (690, 45, 463, 1386), (250, 690, 1386, 1003), (1386, 463, 136, 1002), (1003, 1386, 1002, 348), (691, 250, 1003, 1387), (88, 691, 1387, 697), (1387, 1003, 348, 1004), (697, 1387, 1004, 253), (1002, 136, 462, 1388), (348, 1002, 1388, 1005), (1388, 462, 6, 470), (1005, 1388, 470, 140), (1004, 348, 1005, 1389), (253, 1004, 1389, 696), (1389, 1005, 140, 471), (696, 1389, 471, 47), (695, 88, 697, 1390), (252, 695, 1390, 1007), (1390, 697, 253, 1006), (1007, 1390, 1006, 349), (694, 252, 1007, 1391), (65, 694, 1391, 543), (1391, 1007, 349, 1008), (543, 1391, 1008, 176), (1006, 253, 696, 1392), (349, 1006, 1392, 1009), (1392, 696, 47, 473), (1009, 1392, 473, 141), (1008, 349, 1009, 1393), (176, 1008, 1393, 542), (1393, 1009, 141, 472), (542, 1393, 472, 18), (540, 23, 544, 1394), (175, 540, 1394, 1011), (1394, 544, 177, 1010), (1011, 1394, 1010, 350), (541, 175, 1011, 1395), (64, 541, 1395, 700), (1395, 1011, 350, 1012), (700, 1395, 1012, 255), (1010, 177, 545, 1396), (350, 1010, 1396, 1013), (1396, 545, 65, 698), (1013, 1396, 698, 254), (1012, 350, 1013, 1397), (255, 1012, 1397, 701), (1397, 1013, 254, 699), (701, 1397, 699, 89), (539, 64, 700, 1398), (174, 539, 1398, 1015), (1398, 700, 255, 1014), (1015, 1398, 1014, 351), (538, 174, 1015, 1399), (15, 538, 1399, 448), (1399, 1015, 351, 1016), (448, 1399, 1016, 129), (1014, 255, 701, 1400), (351, 1014, 1400, 1017), (1400, 701, 89, 703), (1017, 1400, 703, 256), (1016, 351, 1017, 1401), (129, 1016, 1401, 449), (1401, 1017, 256, 702), (449, 1401, 702, 41), (698, 65, 543, 1402), (254, 698, 1402, 1019), (1402, 543, 176, 1018), (1019, 1402, 1018, 352), (699, 254, 1019, 1403), (89, 699, 1403, 705), (1403, 1019, 352, 1020), (705, 1403, 1020, 257), (1018, 176, 542, 1404), (352, 1018, 1404, 1021), (1404, 542, 18, 468), (1021, 1404, 468, 139), (1020, 352, 1021, 1405), (257, 1020, 1405, 704), (1405, 1021, 139, 469), (704, 1405, 469, 46), (703, 89, 705, 1406), (256, 703, 1406, 1023), (1406, 705, 257, 1022), (1023, 1406, 1022, 353), (702, 256, 1023, 1407), (41, 702, 1407, 447), (1407, 1023, 353, 1024), (447, 1407, 1024, 128), (1022, 257, 704, 1408), (353, 1022, 1408, 1025), (1408, 704, 46, 467), (1025, 1408, 467, 138), (1024, 353, 1025, 1409), (128, 1024, 1409, 446), (1409, 1025, 138, 466), (446, 1409, 466, 7), (390, 2, 434, 1410), (100, 390, 1410, 1027), (1410, 434, 122, 1026), (1027, 1410, 1026, 354), (391, 100, 1027, 1411), (27, 391, 1411, 708), (1411, 1027, 354, 1028), (708, 1411, 1028, 259), (1026, 122, 435, 1412), (354, 1026, 1412, 1029), (1412, 435, 38, 706), (1029, 1412, 706, 258), (1028, 354, 1029, 1413), (259, 1028, 1413, 709), (1413, 1029, 258, 707), (709, 1413, 707, 90), (393, 27, 708, 1414), (101, 393, 1414, 1031), (1414, 708, 259, 1030), (1031, 1414, 1030, 355), (392, 101, 1031, 1415), (8, 392, 1415, 550), (1415, 1031, 355, 1032), (550, 1415, 1032, 180), (1030, 259, 709, 1416), (355, 1030, 1416, 1033), (1416, 709, 90, 711), (1033, 1416, 711, 260), (1032, 355, 1033, 1417), (180, 1032, 1417, 551), (1417, 1033, 260, 710), (551, 1417, 710, 67), (706, 38, 437, 1418), (258, 706, 1418, 1035), (1418, 437, 123, 1034), (1035, 1418, 1034, 356), (707, 258, 1035, 1419), (90, 707, 1419, 713), (1419, 1035, 356, 1036), (713, 1419, 1036, 261), (1034, 123, 436, 1420), (356, 1034, 1420, 1037), (1420, 436, 14, 546), (1037, 1420, 546, 178), (1036, 356, 1037, 1421), (261, 1036, 1421, 712), (1421, 1037, 178, 547), (712, 1421, 547, 66), (711, 90, 713, 1422), (260, 711, 1422, 1039), (1422, 713, 261, 1038), (1039, 1422, 1038, 357), (710, 260, 1039, 1423), (67, 710, 1423, 553), (1423, 1039, 357, 1040), (553, 1423, 1040, 181), (1038, 261, 712, 1424), (357, 1038, 1424, 1041), (1424, 712, 66, 549), (1041, 1424, 549, 179), (1040, 357, 1041, 1425), (181, 1040, 1425, 552), (1425, 1041, 179, 548), (552, 1425, 548, 24), (388, 8, 550, 1426), (99, 388, 1426, 1043), (1426, 550, 180, 1042), (1043, 1426, 1042, 358), (389, 99, 1043, 1427), (26, 389, 1427, 717), (1427, 1043, 358, 1044), (717, 1427, 1044, 263), (1042, 180, 551, 1428), (358, 1042, 1428, 1045), (1428, 551, 67, 715), (1045, 1428, 715, 262), (1044, 358, 1045, 1429), (263, 1044, 1429, 716), (1429, 1045, 262, 714), (716, 1429, 714, 91), (387, 26, 717, 1430), (98, 387, 1430, 1047), (1430, 717, 263, 1046), (1047, 1430, 1046, 359), (386, 98, 1047, 1431), (1, 386, 1431, 458), (1431, 1047, 359, 1048), (458, 1431, 1048, 134), (1046, 263, 716, 1432), (359, 1046, 1432, 1049), (1432, 716, 91, 718), (1049, 1432, 718, 264), (1048, 359, 1049, 1433), (134, 1048, 1433, 459), (1433, 1049, 264, 719), (459, 1433, 719, 44), (715, 67, 553, 1434), (262, 715, 1434, 1051), (1434, 553, 181, 1050), (1051, 1434, 1050, 360), (714, 262, 1051, 1435), (91, 714, 1435, 720), (1435, 1051, 360, 1052), (720, 1435, 1052, 265), (1050, 181, 552, 1436), (360, 1050, 1436, 1053), (1436, 552, 24, 556), (1053, 1436, 556, 183), (1052, 360, 1053, 1437), (265, 1052, 1437, 721), (1437, 1053, 183, 557), (721, 1437, 557, 68), (718, 91, 720, 1438), (264, 718, 1438, 1055), (1438, 720, 265, 1054), (1055, 1438, 1054, 361), (719, 264, 1055, 1439), (44, 719, 1439, 461), (1439, 1055, 361, 1056), (461, 1439, 1056, 135), (1054, 265, 721, 1440), (361, 1054, 1440, 1057), (1440, 721, 68, 555), (1057, 1440, 555, 182), (1056, 361, 1057, 1441), (135, 1056, 1441, 460), (1441, 1057, 182, 554), (460, 1441, 554, 17), (546, 14, 440, 1442), (178, 546, 1442, 1059), (1442, 440, 125, 1058), (1059, 1442, 1058, 362), (547, 178, 1059, 1443), (66, 547, 1443, 725), (1443, 1059, 362, 1060), (725, 1443, 1060, 267), (1058, 125, 441, 1444), (362, 1058, 1444, 1061), (1444, 441, 39, 723), (1061, 1444, 723, 266), (1060, 362, 1061, 1445), (267, 1060, 1445, 724), (1445, 1061, 266, 722), (724, 1445, 722, 92), (549, 66, 725, 1446), (179, 549, 1446, 1063), (1446, 725, 267, 1062), (1063, 1446, 1062, 363), (548, 179, 1063, 1447), (24, 548, 1447, 560), (1447, 1063, 363, 1064), (560, 1447, 1064, 185), (1062, 267, 724, 1448), (363, 1062, 1448, 1065), (1448, 724, 92, 726), (1065, 1448, 726, 268), (1064, 363, 1065, 1449), (185, 1064, 1449, 561), (1449, 1065, 268, 727), (561, 1449, 727, 69), (723, 39, 439, 1450), (266, 723, 1450, 1067), (1450, 439, 124, 1066), (1067, 1450, 1066, 364), (722, 266, 1067, 1451), (92, 722, 1451, 728), (1451, 1067, 364, 1068), (728, 1451, 1068, 269), (1066, 124, 438, 1452), (364, 1066, 1452, 1069), (1452, 438, 5, 474), (1069, 1452, 474, 142), (1068, 364, 1069, 1453), (269, 1068, 1453, 729), (1453, 1069, 142, 475), (729, 1453, 475, 48), (726, 92, 728, 1454), (268, 726, 1454, 1071), (1454, 728, 269, 1070), (1071, 1454, 1070, 365), (727, 268, 1071, 1455), (69, 727, 1455, 559), (1455, 1071, 365, 1072), (559, 1455, 1072, 184), (1070, 269, 729, 1456), (365, 1070, 1456, 1073), (1456, 729, 48, 477), (1073, 1456, 477, 143), (1072, 365, 1073, 1457), (184, 1072, 1457, 558), (1457, 1073, 143, 476), (558, 1457, 476, 19), (556, 24, 560, 1458), (183, 556, 1458, 1075), (1458, 560, 185, 1074), (1075, 1458, 1074, 366), (557, 183, 1075, 1459), (68, 557, 1459, 733), (1459, 1075, 366, 1076), (733, 1459, 1076, 271), (1074, 185, 561, 1460), (366, 1074, 1460, 1077), (1460, 561, 69, 731), (1077, 1460, 731, 270), (1076, 366, 1077, 1461), (271, 1076, 1461, 732), (1461, 1077, 270, 730), (732, 1461, 730, 93), (555, 68, 733, 1462), (182, 555, 1462, 1079), (1462, 733, 271, 1078), (1079, 1462, 1078, 367), (554, 182, 1079, 1463), (17, 554, 1463, 464), (1463, 1079, 367, 1080), (464, 1463, 1080, 137), (1078, 271, 732, 1464), (367, 1078, 1464, 1081), (1464, 732, 93, 734), (1081, 1464, 734, 272), (1080, 367, 1081, 1465), (137, 1080, 1465, 465), (1465, 1081, 272, 735), (465, 1465, 735, 45), (731, 69, 559, 1466), (270, 731, 1466, 1083), (1466, 559, 184, 1082), (1083, 1466, 1082, 368), (730, 270, 1083, 1467), (93, 730, 1467, 736), (1467, 1083, 368, 1084), (736, 1467, 1084, 273), (1082, 184, 558, 1468), (368, 1082, 1468, 1085), (1468, 558, 19, 480), (1085, 1468, 480, 145), (1084, 368, 1085, 1469), (273, 1084, 1469, 737), (1469, 1085, 145, 481), (737, 1469, 481, 49), (734, 93, 736, 1470), (272, 734, 1470, 1087), (1470, 736, 273, 1086), (1087, 1470, 1086, 369), (735, 272, 1087, 1471), (45, 735, 1471, 463), (1471, 1087, 369, 1088), (463, 1471, 1088, 136), (1086, 273, 737, 1472), (369, 1086, 1472, 1089), (1472, 737, 49, 479), (1089, 1472, 479, 144), (1088, 369, 1089, 1473), (136, 1088, 1473, 462), (1473, 1089, 144, 478), (462, 1473, 478, 6), (430, 4, 454, 1474), (120, 430, 1474, 1091), (1474, 454, 132, 1090), (1091, 1474, 1090, 370), (431, 120, 1091, 1475), (37, 431, 1475, 741), (1475, 1091, 370, 1092), (741, 1475, 1092, 275), (1090, 132, 455, 1476), (370, 1090, 1476, 1093), (1476, 455, 43, 739), (1093, 1476, 739, 274), (1092, 370, 1093, 1477), (275, 1092, 1477, 740), (1477, 1093, 274, 738), (740, 1477, 738, 94), (433, 37, 741, 1478), (121, 433, 1478, 1095), (1478, 741, 275, 1094), (1095, 1478, 1094, 371), (432, 121, 1095, 1479), (13, 432, 1479, 566), (1479, 1095, 371, 1096), (566, 1479, 1096, 188), (1094, 275, 740, 1480), (371, 1094, 1480, 1097), (1480, 740, 94, 742), (1097, 1480, 742, 276), (1096, 371, 1097, 1481), (188, 1096, 1481, 567), (1481, 1097, 276, 743), (567, 1481, 743, 71), (739, 43, 457, 1482), (274, 739, 1482, 1099), (1482, 457, 133, 1098), (1099, 1482, 1098, 372), (738, 274, 1099, 1483), (94, 738, 1483, 744), (1483, 1099, 372, 1100), (744, 1483, 1100, 277), (1098, 133, 456, 1484), (372, 1098, 1484, 1101), (1484, 456, 16, 562), (1101, 1484, 562, 186), (1100, 372, 1101, 1485), (277, 1100, 1485, 745), (1485, 1101, 186, 563), (745, 1485, 563, 70), (742, 94, 744, 1486), (276, 742, 1486, 1103), (1486, 744, 277, 1102), (1103, 1486, 1102, 373), (743, 276, 1103, 1487), (71, 743, 1487, 569), (1487, 1103, 373, 1104), (569, 1487, 1104, 189), (1102, 277, 745, 1488), (373, 1102, 1488, 1105), (1488, 745, 70, 565), (1105, 1488, 565, 187), (1104, 373, 1105, 1489), (189, 1104, 1489, 568), (1489, 1105, 187, 564), (568, 1489, 564, 25), (428, 13, 566, 1490), (119, 428, 1490, 1107), (1490, 566, 188, 1106), (1107, 1490, 1106, 374), (429, 119, 1107, 1491), (36, 429, 1491, 749), (1491, 1107, 374, 1108), (749, 1491, 1108, 279), (1106, 188, 567, 1492), (374, 1106, 1492, 1109), (1492, 567, 71, 747), (1109, 1492, 747, 278), (1108, 374, 1109, 1493), (279, 1108, 1493, 748), (1493, 1109, 278, 746), (748, 1493, 746, 95), (427, 36, 749, 1494), (118, 427, 1494, 1111), (1494, 749, 279, 1110), (1111, 1494, 1110, 375), (426, 118, 1111, 1495), (5, 426, 1495, 474), (1495, 1111, 375, 1112), (474, 1495, 1112, 142), (1110, 279, 748, 1496), (375, 1110, 1496, 1113), (1496, 748, 95, 750), (1113, 1496, 750, 280), (1112, 375, 1113, 1497), (142, 1112, 1497, 475), (1497, 1113, 280, 751), (475, 1497, 751, 48), (747, 71, 569, 1498), (278, 747, 1498, 1115), (1498, 569, 189, 1114), (1115, 1498, 1114, 376), (746, 278, 1115, 1499), (95, 746, 1499, 752), (1499, 1115, 376, 1116), (752, 1499, 1116, 281), (1114, 189, 568, 1500), (376, 1114, 1500, 1117), (1500, 568, 25, 572), (1117, 1500, 572, 191), (1116, 376, 1117, 1501), (281, 1116, 1501, 753), (1501, 1117, 191, 573), (753, 1501, 573, 72), (750, 95, 752, 1502), (280, 750, 1502, 1119), (1502, 752, 281, 1118), (1119, 1502, 1118, 377), (751, 280, 1119, 1503), (48, 751, 1503, 477), (1503, 1119, 377, 1120), (477, 1503, 1120, 143), (1118, 281, 753, 1504), (377, 1118, 1504, 1121), (1504, 753, 72, 571), (1121, 1504, 571, 190), (1120, 377, 1121, 1505), (143, 1120, 1505, 476), (1505, 1121, 190, 570), (476, 1505, 570, 19), (562, 16, 452, 1506), (186, 562, 1506, 1123), (1506, 452, 131, 1122), (1123, 1506, 1122, 378), (563, 186, 1123, 1507), (70, 563, 1507, 756), (1507, 1123, 378, 1124), (756, 1507, 1124, 283), (1122, 131, 453, 1508), (378, 1122, 1508, 1125), (1508, 453, 42, 754), (1125, 1508, 754, 282), (1124, 378, 1125, 1509), (283, 1124, 1509, 757), (1509, 1125, 282, 755), (757, 1509, 755, 96), (565, 70, 756, 1510), (187, 565, 1510, 1127), (1510, 756, 283, 1126), (1127, 1510, 1126, 379), (564, 187, 1127, 1511), (25, 564, 1511, 576), (1511, 1127, 379, 1128), (576, 1511, 1128, 193), (1126, 283, 757, 1512), (379, 1126, 1512, 1129), (1512, 757, 96, 759), (1129, 1512, 759, 284), (1128, 379, 1129, 1513), (193, 1128, 1513, 577), (1513, 1129, 284, 758), (577, 1513, 758, 73), (754, 42, 451, 1514), (282, 754, 1514, 1131), (1514, 451, 130, 1130), (1131, 1514, 1130, 380), (755, 282, 1131, 1515), (96, 755, 1515, 761), (1515, 1131, 380, 1132), (761, 1515, 1132, 285), (1130, 130, 450, 1516), (380, 1130, 1516, 1133), (1516, 450, 7, 466), (1133, 1516, 466, 138), (1132, 380, 1133, 1517), (285, 1132, 1517, 760), (1517, 1133, 138, 467), (760, 1517, 467, 46), (759, 96, 761, 1518), (284, 759, 1518, 1135), (1518, 761, 285, 1134), (1135, 1518, 1134, 381), (758, 284, 1135, 1519), (73, 758, 1519, 575), (1519, 1135, 381, 1136), (575, 1519, 1136, 192), (1134, 285, 760, 1520), (381, 1134, 1520, 1137), (1520, 760, 46, 469), (1137, 1520, 469, 139), (1136, 381, 1137, 1521), (192, 1136, 1521, 574), (1521, 1137, 139, 468), (574, 1521, 468, 18), (572, 25, 576, 1522), (191, 572, 1522, 1139), (1522, 576, 193, 1138), (1139, 1522, 1138, 382), (573, 191, 1139, 1523), (72, 573, 1523, 764), (1523, 1139, 382, 1140), (764, 1523, 1140, 287), (1138, 193, 577, 1524), (382, 1138, 1524, 1141), (1524, 577, 73, 762), (1141, 1524, 762, 286), (1140, 382, 1141, 1525), (287, 1140, 1525, 765), (1525, 1141, 286, 763), (765, 1525, 763, 97), (571, 72, 764, 1526), (190, 571, 1526, 1143), (1526, 764, 287, 1142), (1143, 1526, 1142, 383), (570, 190, 1143, 1527), (19, 570, 1527, 480), (1527, 1143, 383, 1144), (480, 1527, 1144, 145), (1142, 287, 765, 1528), (383, 1142, 1528, 1145), (1528, 765, 97, 767), (1145, 1528, 767, 288), (1144, 383, 1145, 1529), (145, 1144, 1529, 481), (1529, 1145, 288, 766), (481, 1529, 766, 49), (762, 73, 575, 1530), (286, 762, 1530, 1147), (1530, 575, 192, 1146), (1147, 1530, 1146, 384), (763, 286, 1147, 1531), (97, 763, 1531, 769), (1531, 1147, 384, 1148), (769, 1531, 1148, 289), (1146, 192, 574, 1532), (384, 1146, 1532, 1149), (1532, 574, 18, 472), (1149, 1532, 472, 141), (1148, 384, 1149, 1533), (289, 1148, 1533, 768), (1533, 1149, 141, 473), (768, 1533, 473, 47), (767, 97, 769, 1534), (288, 767, 1534, 1151), (1534, 769, 289, 1150), (1151, 1534, 1150, 385), (766, 288, 1151, 1535), (49, 766, 1535, 479), (1535, 1151, 385, 1152), (479, 1535, 1152, 144), (1150, 289, 768, 1536), (385, 1150, 1536, 1153), (1536, 768, 47, 471), (1153, 1536, 471, 140), (1152, 385, 1153, 1537), (144, 1152, 1537, 478), (1537, 1153, 140, 470), (478, 1537, 470, 6), (1280, 897, 1538, 1539), (640, 1280, 1539, 1540), (896, 1279, 1542, 1541), (1279, 638, 1543, 1542), (1277, 893, 1549, 1548), (888, 1273, 1553, 1552), (1271, 888, 1552, 1555), (881, 1264, 1559, 1558), (1261, 632, 1561, 1562), (877, 1261, 1562, 1563), (1258, 874, 1567, 1568), (626, 1258, 1568, 1569), (1252, 866, 1572, 1571), (866, 1250, 1573, 1572), (897, 321, 1591, 1538), (321, 896, 1541, 1591), (224, 895, 1546, 1592), (894, 225, 1593, 1544), (316, 877, 1563, 1595), (221, 876, 1564, 1594), (875, 218, 1596, 1566), (874, 316, 1595, 1567), (36, 640, 1540, 1597), (638, 39, 1598, 1543), (632, 37, 1599, 1561), (35, 626, 1569, 1600), (441, 125, 1601, 1602), (39, 441, 1602, 1598), (125, 440, 1603, 1601), (440, 14, 1604, 1603), (123, 437, 1606, 1605), (437, 38, 1607, 1606), (436, 123, 1605, 1608), (14, 436, 1608, 1604), (435, 122, 1609, 1610), (38, 435, 1610, 1607), (122, 434, 1611, 1609), (434, 2, 1612, 1611), (37, 433, 1613, 1599), (433, 121, 1614, 1613), (432, 13, 1615, 1616), (121, 432, 1616, 1614), (429, 36, 1597, 1617), (119, 429, 1617, 1618), (13, 428, 1619, 1615), (428, 119, 1618, 1619), (425, 35, 1600, 1620), (117, 425, 1620, 1621), (424, 117, 1621, 1622), (12, 424, 1622, 1623), (34, 421, 1625, 1624), (421, 115, 1626, 1625), (115, 420, 1627, 1626), (420, 12, 1623, 1627), (419, 34, 1624, 1628), (114, 419, 1628, 1629), (418, 114, 1629, 1630), (3, 418, 1630, 1631), (1591, 1544, 1539, 1538), (1544, 1593, 1540, 1539), (1542, 1546, 1591, 1541), (1540, 1548, 1617, 1597), (1548, 1549, 1618, 1617), (1549, 1550, 1619, 1618), (1550, 1551, 1615, 1619), (1601, 1552, 1553, 1602), (1603, 1555, 1552, 1601), (1604, 1556, 1555, 1603), (1551, 1557, 1616, 1615), (1557, 1558, 1614, 1616), (1558, 1559, 1613, 1614), (1559, 1561, 1599, 1613), (1594, 1564, 1562, 1561), (1564, 1595, 1563, 1562), (1566, 1568, 1567, 1595), (1596, 1569, 1568, 1566), (1571, 1620, 1600, 1569), (1572, 1621, 1620, 1571), (1573, 1622, 1621, 1572), (1574, 1623, 1622, 1573), (39, 896, 1541, 1598), (896, 897, 1538, 1541), (36, 1597, 1538, 897), (37, 877, 1563, 1599), (874, 1567, 1563, 877), (35, 1600, 1567, 874), (1567, 1568, 1569, 1600), (1563, 1595, 1567), (1561, 1563, 1599), (1538, 1540, 1597), (1538, 1541, 1591), (1541, 1598, 1543), (1632, 1277, 1548), (1634, 1559, 1264), (1632, 1593, 225), (1634, 221, 1594), (1652, 1680, 1679, 510), (1638, 1676, 1680, 1652), (1646, 510, 1679, 1681), (1635, 1646, 1681, 1678), (1680, 1676, 1670, 1671), (1679, 1680, 1671, 1682), (1682, 1671, 1672, 1677), (1681, 1674, 1673, 1678), (1679, 1682, 1674, 1681), (1682, 1677, 1675, 1674), (1683, 835, 112), (414, 1683, 112), (1683, 1218, 835), (1684, 306, 835), (1218, 1684, 835), (1684, 834, 306), (1685, 837, 306), (834, 1685, 306), (1685, 1220, 837), (1686, 210, 837), (1220, 1686, 837), (1686, 610, 210), (1687, 843, 210), (610, 1687, 210), (1687, 1226, 843), (1688, 308, 843), (1226, 1688, 843), (1688, 842, 308), (1689, 845, 308), (842, 1689, 308), (1689, 1228, 845), (1690, 154, 845), (1228, 1690, 845), (1690, 498, 154), (1691, 110, 855), (1239, 1691, 855), (1691, 410, 110), (1692, 855, 311), (856, 1692, 311), (1692, 1239, 855), (1693, 311, 857), (1241, 1693, 857), (1693, 856, 311), (1694, 857, 216), (622, 1694, 216), (1694, 1241, 857), (1695, 216, 863), (1247, 1695, 863), (1695, 622, 216), (1696, 863, 313), (864, 1696, 313), (1696, 1247, 863), (1697, 313, 865), (1249, 1697, 865), (1697, 864, 313), (1698, 865, 158), (506, 1698, 158), (1698, 1249, 865), (1545, 1700, 1848, 1699), (1544, 1699, 1848, 894), (894, 1848, 1700, 1278), (1545, 1701, 1849, 1700), (1278, 1700, 1849, 895), (895, 1849, 1701, 1546), (1554, 1704, 1850, 1703), (889, 1703, 1850, 1273), (1273, 1850, 1704, 1553), (1705, 1271, 1555), (1556, 1705, 1555), (1705, 506, 1271), (1565, 1708, 1851, 1707), (1259, 1707, 1851, 876), (876, 1851, 1708, 1564), (1565, 1707, 1852, 1709), (1566, 1709, 1852, 875), (875, 1852, 1707, 1259), (1570, 1711, 1853, 1710), (1571, 1710, 1853, 1252), (1252, 1853, 1711, 869), (1712, 1573, 1250), (498, 1712, 1250), (1712, 1574, 1573), (1698, 506, 1705, 1854), (1249, 1698, 1854, 1714), (1854, 1705, 1556, 1713), (1714, 1854, 1713, 1575), (1697, 1249, 1714, 1855), (864, 1697, 1855, 1716), (1855, 1714, 1575, 1715), (1716, 1855, 1715, 1576), (1696, 864, 1716, 1856), (1247, 1696, 1856, 1718), (1856, 1716, 1576, 1717), (1718, 1856, 1717, 1577), (1695, 1247, 1718, 1857), (622, 1695, 1857, 1720), (1857, 1718, 1577, 1719), (1720, 1857, 1719, 1578), (1694, 622, 1720, 1858), (1241, 1694, 1858, 1722), (1858, 1720, 1578, 1721), (1722, 1858, 1721, 1579), (1693, 1241, 1722, 1859), (856, 1693, 1859, 1724), (1859, 1722, 1579, 1723), (1724, 1859, 1723, 1580), (1692, 856, 1724, 1860), (1239, 1692, 1860, 1726), (1860, 1724, 1580, 1725), (1726, 1860, 1725, 1581), (1691, 1239, 1726, 1861), (410, 1691, 1861, 1728), (1861, 1726, 1581, 1727), (1728, 1861, 1727, 1582), (1690, 1228, 1729, 1862), (498, 1690, 1862, 1712), (1862, 1729, 1583, 1730), (1712, 1862, 1730, 1574), (1689, 842, 1731, 1863), (1228, 1689, 1863, 1729), (1863, 1731, 1584, 1732), (1729, 1863, 1732, 1583), (1688, 1226, 1733, 1864), (842, 1688, 1864, 1731), (1864, 1733, 1585, 1734), (1731, 1864, 1734, 1584), (1687, 610, 1735, 1865), (1226, 1687, 1865, 1733), (1865, 1735, 1586, 1736), (1733, 1865, 1736, 1585), (1686, 1220, 1737, 1866), (610, 1686, 1866, 1735), (1866, 1737, 1587, 1738), (1735, 1866, 1738, 1586), (1685, 834, 1739, 1867), (1220, 1685, 1867, 1737), (1867, 1739, 1588, 1740), (1737, 1867, 1740, 1587), (1684, 1218, 1741, 1868), (834, 1684, 1868, 1739), (1868, 1741, 1589, 1742), (1739, 1868, 1742, 1588), (1683, 414, 1743, 1869), (1218, 1683, 1869, 1741), (1869, 1743, 1590, 1744), (1741, 1869, 1744, 1589), (1554, 1703, 1870, 1745), (1592, 1745, 1870, 224), (224, 1870, 1703, 889), (1711, 1596, 218), (869, 1711, 218), (1711, 1570, 1596), (1743, 3, 1631), (1590, 1743, 1631), (1743, 414, 3), (1728, 1612, 2), (410, 1728, 2), (1728, 1582, 1612), (1746, 1546, 1542), (1543, 1746, 1542), (1746, 1592, 1546), (1545, 1699, 1871, 1701), (1546, 1701, 1871, 1591), (1591, 1871, 1699, 1544), (1702, 1540, 1593), (1547, 1702, 1593), (1702, 1548, 1540), (1747, 1598, 1602), (1553, 1747, 1602), (1747, 1543, 1598), (1704, 1554, 1745, 1872), (1553, 1704, 1872, 1747), (1872, 1745, 1592, 1746), (1747, 1872, 1746, 1543), (1706, 1594, 1561), (1559, 1706, 1561), (1706, 1560, 1594), (1565, 1709, 1873, 1708), (1564, 1708, 1873, 1595), (1595, 1873, 1709, 1566), (1710, 1569, 1596), (1570, 1710, 1596), (1710, 1571, 1569), (1713, 1604, 1608), (1575, 1713, 1608), (1713, 1556, 1604), (1715, 1608, 1605), (1576, 1715, 1605), (1715, 1575, 1608), (1717, 1605, 1606), (1577, 1717, 1606), (1717, 1576, 1605), (1719, 1606, 1607), (1578, 1719, 1607), (1719, 1577, 1606), (1721, 1607, 1610), (1579, 1721, 1610), (1721, 1578, 1607), (1723, 1610, 1609), (1580, 1723, 1609), (1723, 1579, 1610), (1725, 1609, 1611), (1581, 1725, 1611), (1725, 1580, 1609), (1727, 1611, 1612), (1582, 1727, 1612), (1727, 1581, 1611), (1730, 1627, 1623), (1574, 1730, 1623), (1730, 1583, 1627), (1732, 1626, 1627), (1583, 1732, 1627), (1732, 1584, 1626), (1734, 1625, 1626), (1584, 1734, 1626), (1734, 1585, 1625), (1736, 1624, 1625), (1585, 1736, 1625), (1736, 1586, 1624), (1738, 1628, 1624), (1586, 1738, 1624), (1738, 1587, 1628), (1740, 1629, 1628), (1587, 1740, 1628), (1740, 1588, 1629), (1742, 1630, 1629), (1588, 1742, 1629), (1742, 1589, 1630), (1744, 1631, 1630), (1589, 1744, 1630), (1744, 1590, 1631), (1748, 889, 1703, 1874), (506, 1748, 1874, 1705), (1874, 1703, 1554, 1749), (1705, 1874, 1749, 1556), (1750, 1278, 1700, 1875), (889, 1750, 1875, 1703), (1875, 1700, 1545, 1751), (1703, 1875, 1751, 1554), (1756, 1876, 1707, 1259), (869, 1711, 1876, 1756), (1876, 1757, 1565, 1707), (1711, 1570, 1757, 1876), (1758, 1877, 1711, 869), (498, 1712, 1877, 1758), (1877, 1759, 1570, 1711), (1712, 1574, 1759, 1877), (1704, 1553, 1760), (1760, 1749, 1704), (1554, 1704, 1749), (1749, 1760, 1556), (1751, 1545, 1701), (1701, 1761, 1751), (1554, 1751, 1761), (1761, 1701, 1546), (1762, 1544, 1699), (1699, 1753, 1762), (1547, 1762, 1753), (1753, 1699, 1545), (1754, 1765, 1560), (1765, 1754, 1708), (1565, 1708, 1754), (1708, 1564, 1765), (1757, 1709, 1565), (1709, 1757, 1766), (1570, 1766, 1757), (1766, 1566, 1709), (1759, 1710, 1570), (1710, 1759, 1767), (1574, 1767, 1759), (1767, 1571, 1710), (1769, 1632, 1768), (1768, 1700, 1769), (1278, 1769, 1700), (1700, 1768, 1545), (1771, 1770, 1634), (1770, 1771, 1707), (1259, 1707, 1771), (1707, 1565, 1770), (1702, 1547, 1777), (1548, 1702, 1777, 1642), (1642, 1776, 1548), (1776, 1632, 1548), (1632, 1774, 1277), (1774, 1641, 1277), (1641, 1775, 1277), (1775, 892, 1277), (1633, 1778, 1550), (1778, 1643, 1550), (1643, 1779, 1550), (1779, 1551, 1550), (1551, 1557, 1779), (1779, 1557, 1643), (1643, 1557, 1778), (1778, 1557, 1633), (878, 1781, 1264), (1781, 1644, 1264), (1644, 1780, 1264), (1780, 1634, 1264), (1634, 1782, 1559), (1782, 1645, 1559), (1783, 1560, 1706), (1645, 1783, 1706, 1559), (892, 1775, 225), (1775, 1641, 225), (1641, 1774, 225), (1774, 1632, 225), (1632, 1776, 1593), (1776, 1642, 1593), (1642, 1777, 1593), (1777, 1547, 1593), (1560, 1783, 1594), (1783, 1645, 1594), (1645, 1782, 1594), (1782, 1634, 1594), (1634, 1780, 221), (1780, 1644, 221), (1644, 1781, 221), (1781, 878, 221), (1752, 892, 1775), (1775, 1812, 1752), (1278, 1752, 1812), (1812, 1775, 1641), (1812, 1641, 1774), (1774, 1769, 1812), (1278, 1812, 1769), (1769, 1774, 1632), (1768, 1632, 1776), (1776, 1813, 1768), (1545, 1768, 1813), (1813, 1776, 1642), (1813, 1642, 1777), (1777, 1753, 1813), (1545, 1813, 1753), (1753, 1777, 1547), (1755, 1781, 878), (1781, 1755, 1814), (1259, 1814, 1755), (1814, 1644, 1781), (1814, 1780, 1644), (1780, 1814, 1771), (1259, 1771, 1814), (1771, 1634, 1780), (1770, 1782, 1634), (1782, 1770, 1815), (1565, 1815, 1770), (1815, 1645, 1782), (1815, 1783, 1645), (1783, 1815, 1754), (1565, 1754, 1815), (1754, 1560, 1783), (1779, 1551, 1789, 1878), (1643, 1779, 1878, 1817), (1878, 1789, 1649, 1816), (1817, 1878, 1816, 1662), (1778, 1643, 1817, 1879), (1633, 1778, 1879, 1798), (1879, 1817, 1662, 1818), (1798, 1879, 1818, 1655), (1816, 1649, 1788, 1880), (1662, 1816, 1880, 1819), (1880, 1788, 1636, 1796), (1819, 1880, 1796, 1654), (1818, 1662, 1819, 1881), (1655, 1818, 1881, 1799), (1881, 1819, 1654, 1797), (1799, 1881, 1797, 1639), (1820, 1655, 1799, 1882), (1663, 1820, 1882, 1821), (1882, 1799, 1639, 1800), (1821, 1882, 1800, 1656), (1796, 1636, 1786, 1883), (1654, 1796, 1883, 1823), (1883, 1786, 1648, 1822), (1823, 1883, 1822, 1664), (1797, 1654, 1823, 1884), (1639, 1797, 1884, 1803), (1884, 1823, 1664, 1824), (1803, 1884, 1824, 1657), (1822, 1648, 1787, 1885), (1664, 1822, 1885, 1825), (1885, 1787, 1547, 1777), (1825, 1885, 1777, 1642), (1824, 1664, 1825, 1886), (1657, 1824, 1886, 1802), (1886, 1825, 1642, 1776), (1802, 1886, 1776, 1632), (1800, 1639, 1803, 1887), (1656, 1800, 1887, 1827), (1887, 1803, 1657, 1826), (1827, 1887, 1826, 1665), (1801, 1656, 1827, 1888), (1635, 1801, 1888, 1784), (1888, 1827, 1665, 1828), (1784, 1888, 1828, 1647), (1826, 1657, 1802, 1889), (1665, 1826, 1889, 1829), (1889, 1802, 1632, 1774), (1829, 1889, 1774, 1641), (1828, 1665, 1829, 1890), (1647, 1828, 1890, 1785), (1890, 1829, 1641, 1775), (1785, 1890, 1775, 892), (1779, 1891, 1791, 1551), (1643, 1831, 1891, 1779), (1891, 1830, 1650, 1791), (1831, 1666, 1830, 1891), (1778, 1892, 1831, 1643), (1633, 1807, 1892, 1778), (1892, 1832, 1666, 1831), (1807, 1659, 1832, 1892), (1830, 1893, 1790, 1650), (1666, 1833, 1893, 1830), (1893, 1805, 1637, 1790), (1833, 1658, 1805, 1893), (1832, 1894, 1833, 1666), (1659, 1806, 1894, 1832), (1894, 1804, 1658, 1833), (1806, 1640, 1804, 1894), (1834, 1895, 1806, 1659), (1667, 1835, 1895, 1834), (1895, 1809, 1640, 1806), (1835, 1660, 1809, 1895), (1805, 1896, 1792, 1637), (1658, 1837, 1896, 1805), (1896, 1836, 1651, 1792), (1837, 1668, 1836, 1896), (1804, 1897, 1837, 1658), (1640, 1811, 1897, 1804), (1897, 1838, 1668, 1837), (1811, 1661, 1838, 1897), (1836, 1898, 1793, 1651), (1668, 1839, 1898, 1836), (1898, 1783, 1560, 1793), (1839, 1645, 1783, 1898), (1838, 1899, 1839, 1668), (1661, 1810, 1899, 1838), (1899, 1782, 1645, 1839), (1810, 1634, 1782, 1899), (1809, 1900, 1811, 1640), (1660, 1841, 1900, 1809), (1900, 1840, 1661, 1811), (1841, 1669, 1840, 1900), (1808, 1901, 1841, 1660), (1638, 1794, 1901, 1808), (1901, 1842, 1669, 1841), (1794, 1653, 1842, 1901), (1840, 1902, 1810, 1661), (1669, 1843, 1902, 1840), (1902, 1780, 1634, 1810), (1843, 1644, 1780, 1902), (1842, 1903, 1843, 1669), (1653, 1795, 1903, 1842), (1903, 1781, 1644, 1843), (1795, 878, 1781, 1903), (1702, 1547, 1787), (1787, 1844, 1702), (1548, 1702, 1844), (1844, 1787, 1648), (1844, 1648, 1786), (1786, 1772, 1844), (1548, 1844, 1772), (1772, 1786, 1636), (1772, 1636, 1788), (1788, 1845, 1772), (1548, 1772, 1845), (1845, 1788, 1649), (1845, 1649, 1789), (1789, 1763, 1845), (1548, 1845, 1763), (1763, 1789, 1551), (1706, 1793, 1560), (1793, 1706, 1846), (1559, 1846, 1706), (1846, 1651, 1793), (1846, 1792, 1651), (1792, 1846, 1773), (1559, 1773, 1846), (1773, 1637, 1792), (1773, 1790, 1637), (1790, 1773, 1847), (1559, 1847, 1773), (1847, 1650, 1790), (1847, 1791, 1650), (1791, 1847, 1764), (1559, 1764, 1847), (1764, 1791, 1551), (1835, 1671, 1670), (1667, 1671, 1835), (1835, 1670, 1660), (1834, 1672, 1671), (1659, 1672, 1834), (1834, 1671, 1667), (1821, 1673, 1674), (1663, 1821, 1674), (1821, 1656, 1673), (1820, 1674, 1675), (1655, 1820, 1675), (1820, 1663, 1674), (1808, 1670, 1676), (1660, 1670, 1808), (1808, 1676, 1638), (1807, 1672, 1677), (1633, 1807, 1677), (1807, 1659, 1672), (1801, 1678, 1673), (1656, 1801, 1673), (1801, 1635, 1678), (1798, 1675, 1677), (1633, 1798, 1677), (1798, 1655, 1675), (1906, 1905, 1904, 1907), (1906, 1907, 1909, 1908), (1907, 1904, 1910, 1909), (1904, 1905, 1911, 1910), (1905, 1906, 1908, 1911), (1908, 1909, 1910, 1911)])
me_plane.use_remesh_preserve_volume = False
me_plane.use_remesh_preserve_attributes = False
me_plane.use_mirror_vertex_groups = False
me_plane.update()

# ---- objects
ob_plane = bpy.data.objects.new('Plane', me_plane)
ob_lamp = bpy.data.objects.new('Lamp', light_lamp)
ob_camera = bpy.data.objects.new('Camera', cam_camera)

# ---- transforms, parenting, visibility, modifiers, constraints
ob_plane.location = (0.0, 0.0, 0.0)
ob_plane.lineart.crease_threshold = 0.0
ob_lamp.location = (4.076, 1.005, 5.904)
ob_lamp.rotation_euler = (0.6503, 0.05522, 1.866)
ob_lamp.lock_rotations_4d = False
ob_lamp.empty_display_type = 'ARROWS'
ob_lamp.color = (0.0, 0.0, 0.0, 0.0)
ob_lamp.lineart.crease_threshold = 0.0
ob_camera.location = (7.481, -6.508, 5.344)
ob_camera.rotation_euler = (1.109, 0.01082, 0.8149)
ob_camera.lock_rotations_4d = False
ob_camera.empty_display_type = 'ARROWS'
ob_camera.color = (0.0, 0.0, 0.0, 0.0)
ob_camera.display_type = 'WIRE'
ob_camera.lineart.crease_threshold = 0.0

# ---- collection membership
col_collection_1.objects.link(ob_plane)
col_collection_1.objects.link(ob_lamp)
col_collection_1.objects.link(ob_camera)

# ---- scene / render settings (as saved in the file)
scene.camera = ob_camera
scene.frame_start = 1; scene.frame_end = 250; scene.frame_set(1)
scene.render.engine = 'BLENDER_EEVEE_NEXT'
scene.render.image_settings.color_mode = 'RGB'
scene.render.image_settings.compression = 90
scene.render.resolution_percentage = 50
scene.render.dither_intensity = 0.0
scene.render.bake_margin = 2
scene.render.bake_bias = 0.0
scene.cycles.use_denoising = False
scene.cycles.samples = 10
scene.cycles.sampling_pattern = 'TABULATED_SOBOL'
scene.cycles.light_sampling_threshold = 0.0
scene.cycles.use_adaptive_sampling = False
scene.cycles.use_light_tree = False
scene.cycles.blur_glossy = 0.0
scene.cycles.volume_bounces = 1
scene.cycles.pixel_filter_type = 'GAUSSIAN'
scene.cycles.sample_clamp_indirect = 0.0
scene.view_settings.view_transform = 'Standard'
bpy.context.view_layer.update()

